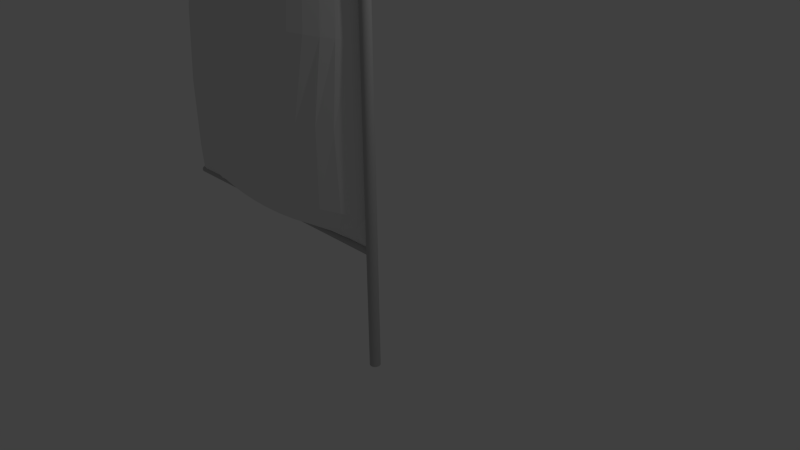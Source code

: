 # Source: curved_starboard_sail.blend  (saved by Blender 2.71.0; exported with 4.5.12 LTS)
import bpy
from mathutils import Matrix  # noqa: F401  (used for matrix-valued properties, if any)

bpy.ops.wm.read_factory_settings(use_empty=True)
scene = bpy.context.scene
scene.name = 'Scene'

# ---- collections
col_collection_1 = bpy.data.collections.new('Collection 1'); scene.collection.children.link(col_collection_1)

# ---- materials (node trees are filled in below, after node groups)
mat_material = bpy.data.materials.new('Material')
mat_material.alpha_threshold = 0.0
mat_material.use_transparent_shadow = False
mat_material.diffuse_color = (0.5, 0.5, 0.5, 1.0)
mat_material.roughness = 0.5
mat_material.line_color = (0.0, 0.0, 0.0, 1.0)
mat_material_004 = bpy.data.materials.new('Material.004')
mat_material_004.alpha_threshold = 0.0
mat_material_004.use_transparent_shadow = False
mat_material_004.diffuse_color = (0.5, 0.5, 0.5, 1.0)
mat_material_004.roughness = 0.5
mat_material_004.line_color = (0.0, 0.0, 0.0, 1.0)

# ---- material node trees

# ---- world
world_world = bpy.data.worlds.new('World'); scene.world = world_world
world_world.color = (0.05088, 0.05088, 0.05088)
world_world.use_sun_shadow = False
world_world.sun_shadow_jitter_overblur = 0.0
world_world.cycles.sampling_method = 'MANUAL'
world_world.cycles.sample_map_resolution = 256

# ---- cameras
cam_camera = bpy.data.cameras.new('Camera')
cam_camera.clip_end = 100.0
cam_camera.lens = 35.0
cam_camera.sensor_width = 32.0
cam_camera.sensor_height = 18.0
cam_camera.ortho_scale = 7.314
cam_camera.dof.focus_distance = 0.0
cam_camera.dof.aperture_fstop = 128.0

# ---- lights
light_lamp = bpy.data.lights.new('Lamp', 'POINT')
light_lamp.transmission_factor = 0.0
light_lamp.cutoff_distance = 30.0
light_lamp.energy = 100.0
light_lamp.shadow_buffer_clip_start = 1.001
light_lamp.shadow_soft_size = 0.1
light_lamp.shadow_maximum_resolution = 0.006
light_lamp.use_absolute_resolution = True
light_lamp.cycles.use_multiple_importance_sampling = False

# ---- meshes
me_plane_001 = bpy.data.meshes.new('Plane.001')
me_plane_001.from_pydata([(-4.0, 0.0, -0.05), (-3.767, 0.0, -0.04395), (-3.891, -0.08081, 0.2945), (-3.722, -0.1147, 0.2615), (-3.456, 0.0, -0.03588), (-3.413, -0.1709, 0.2185), (-3.015, 0.0, -0.02445), (-2.957, -0.2392, 0.1757), (-2.73, 0.0, -0.01706), (-2.68, -0.2715, 0.1583), (-2.47, 0.0, -0.01033), (-2.43, -0.294, 0.1474), (-2.211, 0.0, -0.00361), (-2.171, -0.3102, 0.1408), (-1.952, 0.0, 0.003112), (-1.906, -0.3184, 0.1392), (-1.641, 0.0, 0.01118), (-1.595, -0.3158, 0.1444), (-1.33, 0.0, 0.01925), (-1.284, -0.2975, 0.1581), (-1.07, 0.0, 0.02597), (-1.022, -0.2675, 0.1773), (-0.811, 0.0, 0.03269), (-0.7677, -0.2226, 0.204), (-0.5258, 0.0, 0.04009), (-0.4836, -0.1491, 0.2455), (-0.2666, 0.0, 0.04681), (-0.2546, -0.06618, 0.2906), (-0.111, 0.0, 0.05084), (-0.111, 0.000123, 0.3259), (-3.826, -0.126, 0.4997), (-3.661, -0.1715, 0.501), (-3.347, -0.2482, 0.5019), (-2.88, -0.3404, 0.5025), (-2.631, -0.3784, 0.5025), (-2.322, -0.414, 0.5023), (-2.092, -0.4312, 0.502), (-1.858, -0.4397, 0.5015), (-1.574, -0.4363, 0.5008), (-1.244, -0.4097, 0.4995), (-0.9681, -0.3644, 0.4982), (-0.7024, -0.2953, 0.4965), (-0.411, -0.1808, 0.4941), (-0.2188, -0.07433, 0.4922), (-0.111, 0.0001965, 0.4909), (-3.178, -0.2084, 0.194), (-3.235, 0.0, -0.03017), (-3.11, -0.2985, 0.5023), (-3.456, -0.3383, 1.642), (-3.227, -0.3852, 1.646), (-2.976, -0.43, 1.65), (-2.554, -0.4848, 1.654), (-2.332, -0.5028, 1.655), (-2.057, -0.5136, 1.655), (-1.853, -0.5127, 1.654), (-1.686, -0.5057, 1.652), (-1.432, -0.4831, 1.649), (-1.178, -0.444, 1.643), (-0.9678, -0.397, 1.637), (-0.68, -0.3065, 1.626), (-0.4428, -0.2034, 1.614), (-0.2179, -0.07435, 1.599), (-0.1111, 0.0006876, 1.591), (-2.76, -0.4613, 1.652), (-3.09, -0.4819, 2.749), (-2.874, -0.5147, 2.756), (-2.669, -0.5412, 2.764), (-2.229, -0.5758, 2.778), (-1.992, -0.5803, 2.784), (-1.741, -0.5729, 2.788), (-1.557, -0.5585, 2.79), (-1.408, -0.5407, 2.791), (-1.183, -0.502, 2.791), (-0.9595, -0.4471, 2.789), (-0.7405, -0.3739, 2.784), (-0.529, -0.2805, 2.775), (-0.3607, -0.1857, 2.766), (-0.2015, -0.07418, 2.754), (-0.1111, 0.001204, 2.746), (-2.448, -0.5627, 2.771), (-2.623, -0.5789, 4.125), (-2.507, -0.5803, 4.126), (-2.392, -0.5818, 4.128), (-2.084, -0.5782, 4.132), (-1.845, -0.5657, 4.134), (-1.612, -0.5442, 4.136), (-1.43, -0.52, 4.137), (-1.306, -0.4994, 4.137), (-1.087, -0.4535, 4.137), (-0.8694, -0.3936, 4.136), (-0.6864, -0.3297, 4.134), (-0.5095, -0.253, 4.132), (-0.3413, -0.1625, 4.128), (-0.2097, -0.07564, 4.125), (-0.1111, 0.001817, 4.121), (-2.249, -0.5817, 4.13), (-1.609, -0.5156, 7.002), (-2.25, -0.5952, 5.202), (-2.146, -0.5888, 5.202), (-1.86, -0.572, 5.202), (-1.63, -0.5491, 5.2), (-1.42, -0.5187, 5.197), (-1.221, -0.4801, 5.194), (-1.066, -0.4428, 5.192), (-0.8818, -0.3888, 5.188), (-0.6966, -0.3222, 5.184), (-0.565, -0.2662, 5.181), (-0.4093, -0.1889, 5.176), (-0.2825, -0.1154, 5.172), (-0.208, -0.06716, 5.17), (-0.1112, 0.002286, 5.166), (-2.019, -0.5825, 5.202), (-1.965, -0.5752, 6.008), (-1.709, -0.563, 6.011), (-1.5, -0.5445, 6.012), (-1.273, -0.5097, 6.013), (-1.087, -0.4678, 6.012), (-0.9333, -0.4236, 6.011), (-0.7514, -0.3586, 6.008), (-0.588, -0.2875, 6.005), (-0.4695, -0.2277, 6.003), (-0.3503, -0.1597, 5.999), (-0.2546, -0.09916, 5.996), (-0.2067, -0.06672, 5.995), (-0.1112, 0.002658, 5.991), (-1.849, -0.5696, 6.009), (-1.395, -0.4843, 7.005), (-1.266, -0.4627, 7.005), (-1.071, -0.4237, 7.005), (-0.9135, -0.3856, 7.005), (-0.7702, -0.3443, 7.003), (-0.627, -0.2954, 7.001), (-0.5046, -0.2457, 6.999), (-0.4035, -0.1976, 6.996), (-0.3075, -0.1442, 6.992), (-0.2324, -0.09533, 6.989), (-0.1898, -0.06405, 6.987), (-0.1112, 0.003104, 6.981), (-1.514, -0.5021, 7.004), (-1.341, -0.4485, 7.742), (-1.177, -0.416, 7.747), (-1.069, -0.3951, 7.75), (-0.9206, -0.3637, 7.755), (-0.7764, -0.3284, 7.759), (-0.6587, -0.2947, 7.762), (-0.5278, -0.2503, 7.763), (-0.4296, -0.2105, 7.764), (-0.337, -0.1656, 7.763), (-0.2633, -0.1227, 7.761), (-0.2179, -0.09185, 7.759), (-0.1758, -0.05899, 7.757), (-0.1112, 0.003451, 7.751), (-1.269, -0.4335, 7.744), (-0.6893, -0.2349, 9.366), (-0.9399, -0.3365, 8.552), (-0.8624, -0.3247, 8.552), (-0.769, -0.3098, 8.552), (-0.66, -0.2887, 8.55), (-0.5679, -0.2657, 8.548), (-0.4751, -0.2358, 8.546), (-0.3932, -0.2021, 8.542), (-0.3131, -0.1605, 8.538), (-0.2453, -0.1168, 8.534), (-0.1987, -0.0809, 8.53), (-0.1539, -0.04079, 8.526), (-0.1112, 0.003798, 8.522), (-1.044, -0.356, 8.551), (-0.6081, -0.2196, 9.367), (-0.5537, -0.2096, 9.368), (-0.513, -0.2017, 9.369), (-0.4658, -0.1915, 9.369), (-0.4126, -0.1781, 9.369), (-0.3605, -0.1618, 9.368), (-0.2972, -0.1366, 9.366), (-0.2367, -0.1044, 9.362), (-0.1963, -0.07691, 9.359), (-0.1471, -0.03469, 9.353), (-0.1113, 0.00417, 9.347), (-0.7428, -0.2465, 9.365), (-0.1113, 0.004939, 11.05), (-0.1113, 0.004939, 11.05), (-0.1113, 0.004939, 11.05), (-0.1113, 0.004939, 11.05), (-0.1113, 0.004939, 11.05), (-0.1113, 0.004939, 11.05), (-0.1113, 0.004939, 11.05), (-0.1113, 0.004939, 11.05), (-0.1113, 0.004939, 11.05), (-0.1113, 0.004939, 11.05), (-0.1113, 0.004939, 11.05), (-0.1113, 0.004939, 11.05), (-0.1113, 0.004939, 11.05)], [], [(0, 1, 3, 2), (3, 1, 4, 5), (45, 46, 6, 7), (7, 6, 8, 9), (9, 8, 10, 11), (11, 10, 12, 13), (13, 12, 14, 15), (15, 14, 16, 17), (17, 16, 18, 19), (19, 18, 20, 21), (21, 20, 22, 23), (23, 22, 24, 25), (25, 24, 26, 27), (27, 26, 28, 29), (27, 29, 44, 43), (25, 27, 43, 42), (23, 25, 42, 41), (21, 23, 41, 40), (19, 21, 40, 39), (17, 19, 39, 38), (15, 17, 38, 37), (13, 15, 37, 36), (11, 13, 36, 35), (9, 11, 35, 34), (7, 9, 34, 33), (45, 7, 33, 47), (3, 5, 32, 31), (2, 3, 31, 30), (5, 4, 46, 45), (5, 45, 47, 32), (47, 33, 51, 63), (43, 44, 62, 61), (42, 43, 61, 60), (41, 42, 60, 59), (40, 41, 59, 58), (39, 40, 58, 57), (38, 39, 57, 56), (37, 38, 56, 55), (36, 37, 55, 54), (35, 36, 54, 53), (34, 35, 53, 52), (33, 34, 52, 51), (32, 47, 63, 50), (31, 32, 50, 49), (30, 31, 49, 48), (63, 51, 67, 79), (61, 62, 78, 77), (60, 61, 77, 76), (59, 60, 76, 75), (58, 59, 75, 74), (57, 58, 74, 73), (56, 57, 73, 72), (55, 56, 72, 71), (54, 55, 71, 70), (53, 54, 70, 69), (52, 53, 69, 68), (51, 52, 68, 67), (50, 63, 79, 66), (49, 50, 66, 65), (48, 49, 65, 64), (79, 67, 83, 95), (77, 78, 94, 93), (76, 77, 93, 92), (75, 76, 92, 91), (74, 75, 91, 90), (73, 74, 90, 89), (72, 73, 89, 88), (71, 72, 88, 87), (70, 71, 87, 86), (69, 70, 86, 85), (68, 69, 85, 84), (67, 68, 84, 83), (66, 79, 95, 82), (65, 66, 82, 81), (64, 65, 81, 80), (95, 83, 99, 111), (93, 94, 110, 109), (92, 93, 109, 108), (91, 92, 108, 107), (90, 91, 107, 106), (89, 90, 106, 105), (88, 89, 105, 104), (87, 88, 104, 103), (86, 87, 103, 102), (85, 86, 102, 101), (84, 85, 101, 100), (83, 84, 100, 99), (82, 95, 111, 98), (81, 82, 98, 97), (80, 81, 97), (111, 99, 113, 125), (109, 110, 124, 123), (108, 109, 123, 122), (107, 108, 122, 121), (106, 107, 121, 120), (105, 106, 120, 119), (104, 105, 119, 118), (103, 104, 118, 117), (102, 103, 117, 116), (101, 102, 116, 115), (100, 101, 115, 114), (99, 100, 114, 113), (98, 111, 125, 112), (97, 98, 112), (125, 113, 126, 138), (123, 124, 137, 136), (122, 123, 136, 135), (121, 122, 135, 134), (120, 121, 134, 133), (119, 120, 133, 132), (118, 119, 132, 131), (117, 118, 131, 130), (116, 117, 130, 129), (115, 116, 129, 128), (114, 115, 128, 127), (113, 114, 127, 126), (112, 125, 138, 96), (138, 126, 140, 152), (136, 137, 151, 150), (135, 136, 150, 149), (134, 135, 149, 148), (133, 134, 148, 147), (132, 133, 147, 146), (131, 132, 146, 145), (130, 131, 145, 144), (129, 130, 144, 143), (128, 129, 143, 142), (127, 128, 142, 141), (126, 127, 141, 140), (96, 138, 152, 139), (152, 140, 154, 166), (150, 151, 165, 164), (149, 150, 164, 163), (148, 149, 163, 162), (147, 148, 162, 161), (146, 147, 161, 160), (145, 146, 160, 159), (144, 145, 159, 158), (143, 144, 158, 157), (142, 143, 157, 156), (141, 142, 156, 155), (140, 141, 155, 154), (139, 152, 166), (166, 154, 153, 178), (164, 165, 177, 176), (163, 164, 176, 175), (162, 163, 175, 174), (161, 162, 174, 173), (160, 161, 173, 172), (159, 160, 172, 171), (158, 159, 171, 170), (157, 158, 170, 169), (156, 157, 169, 168), (155, 156, 168, 167), (154, 155, 167, 153), (178, 153, 179, 191), (176, 177, 190, 189), (175, 176, 189, 188), (174, 175, 188, 187), (173, 174, 187, 186), (172, 173, 186, 185), (171, 172, 185, 184), (170, 171, 184, 183), (169, 170, 183, 182), (168, 169, 182, 181), (167, 168, 181, 180), (153, 167, 180, 179)])
me_plane_001.use_remesh_preserve_volume = False
me_plane_001.use_remesh_preserve_attributes = False
me_plane_001.use_mirror_vertex_groups = False
me_plane_001.update()
me_mesh_002 = bpy.data.meshes.new('Mesh.002')
me_mesh_002.from_pydata([(0.003265, 0.1822, 0.57), (0.009905, 0.1837, 0.5701), (0.01656, 0.1852, 0.5702), (0.02322, 0.1867, 0.5703), (0.0299, 0.1881, 0.5705), (0.03659, 0.1896, 0.5706), (0.0433, 0.191, 0.5707), (0.05001, 0.1923, 0.5708), (0.05673, 0.1937, 0.571), (0.06346, 0.1951, 0.5711), (0.07021, 0.1964, 0.5712), (0.07696, 0.1977, 0.5713), (0.08371, 0.199, 0.5715), (0.09048, 0.2003, 0.5716), (0.09725, 0.2015, 0.5717), (0.104, 0.2028, 0.5719), (0.1108, 0.2041, 0.572), (0.1176, 0.2053, 0.5721), (0.1244, 0.2065, 0.5722), (0.1312, 0.2078, 0.5724), (0.138, 0.209, 0.5725), (0.1448, 0.2103, 0.5726), (0.1516, 0.2115, 0.5727), (0.1584, 0.2127, 0.5728), (0.1652, 0.214, 0.5729), (0.172, 0.2152, 0.5731), (0.1788, 0.2165, 0.5732), (0.1856, 0.2177, 0.5733), (0.1924, 0.219, 0.5734), (0.1991, 0.2203, 0.5734), (0.2059, 0.2216, 0.5735), (0.2127, 0.2229, 0.5736), (0.2195, 0.2242, 0.5737), (0.2263, 0.2255, 0.5738), (0.233, 0.2269, 0.5738), (0.2398, 0.2283, 0.5739), (0.2465, 0.2297, 0.5739), (0.2533, 0.2311, 0.574), (0.26, 0.2326, 0.574), (0.2668, 0.234, 0.574), (0.2735, 0.2355, 0.5741), (0.2802, 0.2371, 0.5741), (0.2869, 0.2386, 0.5741), (0.2936, 0.2402, 0.5741), (0.3002, 0.2419, 0.5741), (0.3069, 0.2435, 0.5741), (0.3135, 0.2452, 0.574), (0.3202, 0.247, 0.574), (0.3268, 0.2487, 0.574), (0.3334, 0.2506, 0.5739), (0.34, 0.2524, 0.5738), (0.3465, 0.2543, 0.5738), (0.3531, 0.2563, 0.5737), (0.3596, 0.2583, 0.5736), (0.3661, 0.2603, 0.5735), (0.3726, 0.2624, 0.5733), (0.3791, 0.2646, 0.5732), (0.3855, 0.2668, 0.5731), (0.392, 0.269, 0.5729), (0.3984, 0.2713, 0.5727), (0.4048, 0.2737, 0.5726), (0.4111, 0.2761, 0.5724), (0.4175, 0.2786, 0.5722), (0.4238, 0.2812, 0.5719), (0.4301, 0.2838, 0.5717), (0.4364, 0.2865, 0.5715), (0.4426, 0.2892, 0.5712), (0.4488, 0.292, 0.5709), (0.455, 0.2949, 0.5706), (0.4612, 0.2979, 0.5703), (0.4673, 0.3009, 0.57), (0.4734, 0.304, 0.5696), (0.4795, 0.3072, 0.5693), (0.4855, 0.3104, 0.5689), (0.4915, 0.3137, 0.5685), (0.4975, 0.3172, 0.5681), (0.5034, 0.3206, 0.5677), (0.5093, 0.3242, 0.5672), (0.5152, 0.3279, 0.5668), (0.5211, 0.3316, 0.5663), (0.5269, 0.3355, 0.5658), (0.5326, 0.3394, 0.5653), (0.5384, 0.3434, 0.5648), (0.5441, 0.3475, 0.5642), (0.5497, 0.3517, 0.5636), (0.5554, 0.356, 0.563), (0.561, 0.3604, 0.5624), (0.5665, 0.3649, 0.5618), (0.572, 0.3695, 0.5612), (0.5775, 0.3741, 0.5605), (0.5829, 0.3789, 0.5598), (0.5883, 0.3838, 0.5591), (0.5936, 0.3888, 0.5583), (0.5989, 0.3939, 0.5576), (0.6042, 0.3991, 0.5568), (0.6094, 0.4045, 0.556), (0.6146, 0.4099, 0.5552), (0.6197, 0.4154, 0.5543), (0.6248, 0.4211, 0.5534), (0.6298, 0.4269, 0.5526), (0.6348, 0.4328, 0.5516)], [(0, 1), (1, 2), (2, 3), (3, 4), (4, 5), (5, 6), (6, 7), (7, 8), (8, 9), (9, 10), (10, 11), (11, 12), (12, 13), (13, 14), (14, 15), (15, 16), (16, 17), (17, 18), (18, 19), (19, 20), (20, 21), (21, 22), (22, 23), (23, 24), (24, 25), (25, 26), (26, 27), (27, 28), (28, 29), (29, 30), (30, 31), (31, 32), (32, 33), (33, 34), (34, 35), (35, 36), (36, 37), (37, 38), (38, 39), (39, 40), (40, 41), (41, 42), (42, 43), (43, 44), (44, 45), (45, 46), (46, 47), (47, 48), (48, 49), (49, 50), (50, 51), (51, 52), (52, 53), (53, 54), (54, 55), (55, 56), (56, 57), (57, 58), (58, 59), (59, 60), (60, 61), (61, 62), (62, 63), (63, 64), (64, 65), (65, 66), (66, 67), (67, 68), (68, 69), (69, 70), (70, 71), (71, 72), (72, 73), (73, 74), (74, 75), (75, 76), (76, 77), (77, 78), (78, 79), (79, 80), (80, 81), (81, 82), (82, 83), (83, 84), (84, 85), (85, 86), (86, 87), (87, 88), (88, 89), (89, 90), (90, 91), (91, 92), (92, 93), (93, 94), (94, 95), (95, 96), (96, 97), (97, 98), (98, 99), (99, 100)], [])
me_mesh_002.use_remesh_preserve_volume = False
me_mesh_002.use_remesh_preserve_attributes = False
me_mesh_002.use_mirror_vertex_groups = False
me_mesh_002.update()
me_mesh_003 = bpy.data.meshes.new('Mesh.003')
me_mesh_003.from_pydata([(0.0375, -0.1587, 0.2986), (0.0442, -0.1572, 0.2987), (0.05102, -0.1557, 0.2988), (0.05796, -0.1542, 0.2989), (0.06503, -0.1528, 0.299), (0.07222, -0.1513, 0.2991), (0.07952, -0.1499, 0.2992), (0.08694, -0.1486, 0.2993), (0.09447, -0.1472, 0.2994), (0.1021, -0.1459, 0.2994), (0.1099, -0.1445, 0.2995), (0.1177, -0.1432, 0.2996), (0.1257, -0.1419, 0.2996), (0.1337, -0.1406, 0.2997), (0.1419, -0.1393, 0.2998), (0.1502, -0.138, 0.2998), (0.1585, -0.1367, 0.2998), (0.167, -0.1354, 0.2999), (0.1755, -0.1341, 0.2999), (0.1841, -0.1328, 0.2999), (0.1928, -0.1315, 0.3), (0.2016, -0.1302, 0.3), (0.2105, -0.1288, 0.3), (0.2195, -0.1275, 0.3), (0.2285, -0.1261, 0.3), (0.2376, -0.1247, 0.3), (0.2468, -0.1233, 0.3), (0.256, -0.1218, 0.2999), (0.2653, -0.1204, 0.2999), (0.2747, -0.1189, 0.2999), (0.2842, -0.1173, 0.2998), (0.2937, -0.1158, 0.2997), (0.3032, -0.1142, 0.2997), (0.3129, -0.1125, 0.2996), (0.3226, -0.1109, 0.2995), (0.3323, -0.1092, 0.2994), (0.3421, -0.1074, 0.2994), (0.3519, -0.1056, 0.2992), (0.3618, -0.1037, 0.2991), (0.3717, -0.1018, 0.299), (0.3817, -0.09985, 0.2989), (0.3917, -0.09783, 0.2987), (0.4017, -0.09575, 0.2986), (0.4118, -0.09362, 0.2984), (0.4219, -0.09141, 0.2983), (0.432, -0.08915, 0.2981), (0.4422, -0.08682, 0.2979), (0.4523, -0.08441, 0.2977), (0.4626, -0.08194, 0.2975), (0.4728, -0.07939, 0.2973), (0.483, -0.07677, 0.2971), (0.4933, -0.07407, 0.2968), (0.5036, -0.07128, 0.2966), (0.5139, -0.06842, 0.2963), (0.5242, -0.06547, 0.2961), (0.5345, -0.06243, 0.2958), (0.5448, -0.0593, 0.2955), (0.5551, -0.05608, 0.2952), (0.5655, -0.05277, 0.2949), (0.5758, -0.04936, 0.2945), (0.5861, -0.04585, 0.2942), (0.5964, -0.04224, 0.2939), (0.6067, -0.03853, 0.2935), (0.617, -0.03471, 0.2931), (0.6273, -0.03079, 0.2927), (0.6376, -0.02676, 0.2923), (0.6478, -0.02261, 0.2919), (0.6581, -0.01835, 0.2915), (0.6683, -0.01397, 0.2911), (0.6785, -0.009475, 0.2906), (0.6886, -0.004858, 0.2902), (0.6988, -0.0001175, 0.2897), (0.7089, 0.004748, 0.2892), (0.7189, 0.009742, 0.2887), (0.729, 0.01486, 0.2882), (0.739, 0.02012, 0.2876), (0.749, 0.02551, 0.2871), (0.7589, 0.03104, 0.2865), (0.7688, 0.0367, 0.286), (0.7786, 0.04251, 0.2854), (0.7884, 0.04846, 0.2848), (0.7981, 0.05456, 0.2842), (0.8078, 0.0608, 0.2835), (0.8174, 0.06719, 0.2829), (0.827, 0.07374, 0.2822), (0.8365, 0.08044, 0.2816), (0.846, 0.0873, 0.2809), (0.8553, 0.09432, 0.2802), (0.8647, 0.1015, 0.2794), (0.8739, 0.1088, 0.2787), (0.8831, 0.1163, 0.2779), (0.8922, 0.124, 0.2772), (0.9012, 0.1319, 0.2764), (0.9102, 0.1399, 0.2756), (0.9191, 0.1481, 0.2748), (0.9279, 0.1565, 0.2739), (0.9366, 0.165, 0.2731), (0.9452, 0.1737, 0.2722), (0.9538, 0.1826, 0.2713), (0.9622, 0.1917, 0.2704), (0.9706, 0.201, 0.2695)], [(0, 1), (1, 2), (2, 3), (3, 4), (4, 5), (5, 6), (6, 7), (7, 8), (8, 9), (9, 10), (10, 11), (11, 12), (12, 13), (13, 14), (14, 15), (15, 16), (16, 17), (17, 18), (18, 19), (19, 20), (20, 21), (21, 22), (22, 23), (23, 24), (24, 25), (25, 26), (26, 27), (27, 28), (28, 29), (29, 30), (30, 31), (31, 32), (32, 33), (33, 34), (34, 35), (35, 36), (36, 37), (37, 38), (38, 39), (39, 40), (40, 41), (41, 42), (42, 43), (43, 44), (44, 45), (45, 46), (46, 47), (47, 48), (48, 49), (49, 50), (50, 51), (51, 52), (52, 53), (53, 54), (54, 55), (55, 56), (56, 57), (57, 58), (58, 59), (59, 60), (60, 61), (61, 62), (62, 63), (63, 64), (64, 65), (65, 66), (66, 67), (67, 68), (68, 69), (69, 70), (70, 71), (71, 72), (72, 73), (73, 74), (74, 75), (75, 76), (76, 77), (77, 78), (78, 79), (79, 80), (80, 81), (81, 82), (82, 83), (83, 84), (84, 85), (85, 86), (86, 87), (87, 88), (88, 89), (89, 90), (90, 91), (91, 92), (92, 93), (93, 94), (94, 95), (95, 96), (96, 97), (97, 98), (98, 99), (99, 100)], [])
me_mesh_003.use_remesh_preserve_volume = False
me_mesh_003.use_remesh_preserve_attributes = False
me_mesh_003.use_mirror_vertex_groups = False
me_mesh_003.update()
me_mesh_004 = bpy.data.meshes.new('Mesh.004')
me_mesh_004.from_pydata([(-0.05152, -0.5122, 0.06842), (-0.04474, -0.5106, 0.06854), (-0.03765, -0.509, 0.06868), (-0.03027, -0.5074, 0.06884), (-0.02261, -0.5058, 0.06902), (-0.01466, -0.5041, 0.06922), (-0.006427, -0.5024, 0.06943), (0.002073, -0.5007, 0.06965), (0.01084, -0.499, 0.0699), (0.01986, -0.4972, 0.07015), (0.02914, -0.4954, 0.07043), (0.03867, -0.4936, 0.07071), (0.04844, -0.4917, 0.07101), (0.05845, -0.4898, 0.07132), (0.06869, -0.4878, 0.07164), (0.07915, -0.4859, 0.07198), (0.08983, -0.4838, 0.07232), (0.1007, -0.4818, 0.07268), (0.1118, -0.4797, 0.07304), (0.1231, -0.4775, 0.07342), (0.1346, -0.4754, 0.0738), (0.1463, -0.4731, 0.07419), (0.1582, -0.4709, 0.07458), (0.1703, -0.4685, 0.07499), (0.1825, -0.4662, 0.0754), (0.1949, -0.4637, 0.07581), (0.2075, -0.4613, 0.07623), (0.2202, -0.4588, 0.07665), (0.233, -0.4562, 0.07708), (0.246, -0.4536, 0.07751), (0.2592, -0.4509, 0.07794), (0.2725, -0.4482, 0.07837), (0.2859, -0.4454, 0.0788), (0.2994, -0.4425, 0.07924), (0.313, -0.4396, 0.07967), (0.3268, -0.4366, 0.08011), (0.3406, -0.4336, 0.08054), (0.3546, -0.4305, 0.08097), (0.3686, -0.4274, 0.0814), (0.3828, -0.4241, 0.08182), (0.397, -0.4209, 0.08224), (0.4113, -0.4175, 0.08266), (0.4256, -0.4141, 0.08307), (0.44, -0.4106, 0.08347), (0.4545, -0.407, 0.08387), (0.4691, -0.4034, 0.08426), (0.4836, -0.3997, 0.08465), (0.4982, -0.3959, 0.08503), (0.5129, -0.3921, 0.0854), (0.5276, -0.3881, 0.08575), (0.5423, -0.3841, 0.0861), (0.557, -0.3801, 0.08644), (0.5717, -0.3759, 0.08677), (0.5864, -0.3716, 0.08709), (0.6012, -0.3673, 0.08739), (0.6159, -0.3629, 0.08768), (0.6306, -0.3584, 0.08796), (0.6453, -0.3538, 0.08822), (0.66, -0.3492, 0.08847), (0.6746, -0.3444, 0.08871), (0.6892, -0.3396, 0.08893), (0.7038, -0.3347, 0.08913), (0.7183, -0.3296, 0.08931), (0.7328, -0.3245, 0.08948), (0.7472, -0.3193, 0.08963), (0.7615, -0.314, 0.08976), (0.7758, -0.3086, 0.08987), (0.79, -0.3031, 0.08996), (0.8041, -0.2975, 0.09003), (0.8181, -0.2918, 0.09008), (0.832, -0.2861, 0.0901), (0.8459, -0.2802, 0.09011), (0.8596, -0.2742, 0.09009), (0.8732, -0.2681, 0.09004), (0.8867, -0.2619, 0.08998), (0.9001, -0.2556, 0.08989), (0.9134, -0.2492, 0.08977), (0.9265, -0.2426, 0.08963), (0.9395, -0.236, 0.08945), (0.9523, -0.2293, 0.08926), (0.965, -0.2224, 0.08903), (0.9775, -0.2155, 0.08878), (0.9899, -0.2084, 0.0885), (1.002, -0.2012, 0.08818), (1.014, -0.1939, 0.08784), (1.026, -0.1864, 0.08747), (1.038, -0.1789, 0.08706), (1.049, -0.1712, 0.08662), (1.06, -0.1635, 0.08615), (1.071, -0.1556, 0.08565), (1.082, -0.1475, 0.08511), (1.093, -0.1394, 0.08454), (1.103, -0.1311, 0.08393), (1.114, -0.1227, 0.08329), (1.123, -0.1142, 0.08261), (1.133, -0.1055, 0.08189), (1.143, -0.09672, 0.08114), (1.152, -0.0878, 0.08035), (1.161, -0.07875, 0.07952), (1.17, -0.06957, 0.07865), (1.178, -0.06025, 0.07774)], [(0, 1), (1, 2), (2, 3), (3, 4), (4, 5), (5, 6), (6, 7), (7, 8), (8, 9), (9, 10), (10, 11), (11, 12), (12, 13), (13, 14), (14, 15), (15, 16), (16, 17), (17, 18), (18, 19), (19, 20), (20, 21), (21, 22), (22, 23), (23, 24), (24, 25), (25, 26), (26, 27), (27, 28), (28, 29), (29, 30), (30, 31), (31, 32), (32, 33), (33, 34), (34, 35), (35, 36), (36, 37), (37, 38), (38, 39), (39, 40), (40, 41), (41, 42), (42, 43), (43, 44), (44, 45), (45, 46), (46, 47), (47, 48), (48, 49), (49, 50), (50, 51), (51, 52), (52, 53), (53, 54), (54, 55), (55, 56), (56, 57), (57, 58), (58, 59), (59, 60), (60, 61), (61, 62), (62, 63), (63, 64), (64, 65), (65, 66), (66, 67), (67, 68), (68, 69), (69, 70), (70, 71), (71, 72), (72, 73), (73, 74), (74, 75), (75, 76), (76, 77), (77, 78), (78, 79), (79, 80), (80, 81), (81, 82), (82, 83), (83, 84), (84, 85), (85, 86), (86, 87), (87, 88), (88, 89), (89, 90), (90, 91), (91, 92), (92, 93), (93, 94), (94, 95), (95, 96), (96, 97), (97, 98), (98, 99), (99, 100)], [])
me_mesh_004.use_remesh_preserve_volume = False
me_mesh_004.use_remesh_preserve_attributes = False
me_mesh_004.use_mirror_vertex_groups = False
me_mesh_004.update()
me_mesh_005 = bpy.data.meshes.new('Mesh.005')
me_mesh_005.from_pydata([(-0.05546, -0.826, -0.07104), (-0.04864, -0.825, -0.07092), (-0.04143, -0.8239, -0.07081), (-0.03385, -0.8228, -0.07069), (-0.02591, -0.8217, -0.07058), (-0.0176, -0.8205, -0.07046), (-0.008938, -0.8193, -0.07035), (7.052e-05, -0.818, -0.07023), (0.00942, -0.8167, -0.07011), (0.0191, -0.8154, -0.06999), (0.02911, -0.814, -0.06988), (0.03945, -0.8125, -0.06976), (0.05009, -0.811, -0.06965), (0.06105, -0.8094, -0.06953), (0.07231, -0.8078, -0.06942), (0.08386, -0.8061, -0.06931), (0.09569, -0.8044, -0.06921), (0.1078, -0.8026, -0.0691), (0.1202, -0.8007, -0.069), (0.1329, -0.7988, -0.0689), (0.1458, -0.7968, -0.0688), (0.159, -0.7947, -0.0687), (0.1724, -0.7926, -0.06861), (0.1861, -0.7904, -0.06853), (0.2, -0.7882, -0.06844), (0.2141, -0.7859, -0.06836), (0.2285, -0.7835, -0.06829), (0.243, -0.781, -0.06822), (0.2578, -0.7785, -0.06815), (0.2728, -0.7758, -0.06809), (0.288, -0.7731, -0.06804), (0.3034, -0.7704, -0.06799), (0.3189, -0.7675, -0.06795), (0.3346, -0.7646, -0.06791), (0.3505, -0.7615, -0.06788), (0.3666, -0.7584, -0.06785), (0.3828, -0.7552, -0.06784), (0.3992, -0.7519, -0.06783), (0.4157, -0.7486, -0.06782), (0.4323, -0.7451, -0.06783), (0.4491, -0.7416, -0.06784), (0.466, -0.7379, -0.06786), (0.483, -0.7342, -0.06789), (0.5001, -0.7303, -0.06793), (0.5173, -0.7264, -0.06797), (0.5346, -0.7224, -0.06803), (0.552, -0.7182, -0.06809), (0.5695, -0.714, -0.06816), (0.5871, -0.7097, -0.06825), (0.6047, -0.7052, -0.06834), (0.6224, -0.7007, -0.06844), (0.6402, -0.696, -0.06856), (0.658, -0.6912, -0.06868), (0.6759, -0.6864, -0.06882), (0.6938, -0.6814, -0.06896), (0.7117, -0.6763, -0.06912), (0.7296, -0.6711, -0.06929), (0.7476, -0.6657, -0.06947), (0.7656, -0.6603, -0.06966), (0.7835, -0.6547, -0.06987), (0.8015, -0.6491, -0.07009), (0.8195, -0.6433, -0.07032), (0.8374, -0.6373, -0.07056), (0.8554, -0.6313, -0.07082), (0.8732, -0.6251, -0.07109), (0.8911, -0.6188, -0.07138), (0.9089, -0.6124, -0.07168), (0.9267, -0.6058, -0.07199), (0.9444, -0.5991, -0.07232), (0.9621, -0.5923, -0.07266), (0.9797, -0.5853, -0.07302), (0.9972, -0.5782, -0.07339), (1.015, -0.571, -0.07378), (1.032, -0.5636, -0.07418), (1.049, -0.5561, -0.0746), (1.066, -0.5485, -0.07504), (1.083, -0.5407, -0.07549), (1.1, -0.5327, -0.07596), (1.117, -0.5247, -0.07644), (1.134, -0.5164, -0.07695), (1.15, -0.5081, -0.07747), (1.167, -0.4995, -0.078), (1.183, -0.4909, -0.07856), (1.199, -0.482, -0.07913), (1.215, -0.4731, -0.07973), (1.231, -0.4639, -0.08034), (1.246, -0.4546, -0.08097), (1.262, -0.4452, -0.08162), (1.277, -0.4356, -0.08228), (1.292, -0.4258, -0.08297), (1.307, -0.4159, -0.08368), (1.321, -0.4058, -0.08441), (1.336, -0.3955, -0.08516), (1.35, -0.3851, -0.08592), (1.364, -0.3745, -0.08671), (1.378, -0.3637, -0.08752), (1.391, -0.3528, -0.08836), (1.404, -0.3417, -0.08921), (1.417, -0.3304, -0.09008), (1.43, -0.319, -0.09098), (1.443, -0.3073, -0.0919)], [(0, 1), (1, 2), (2, 3), (3, 4), (4, 5), (5, 6), (6, 7), (7, 8), (8, 9), (9, 10), (10, 11), (11, 12), (12, 13), (13, 14), (14, 15), (15, 16), (16, 17), (17, 18), (18, 19), (19, 20), (20, 21), (21, 22), (22, 23), (23, 24), (24, 25), (25, 26), (26, 27), (27, 28), (28, 29), (29, 30), (30, 31), (31, 32), (32, 33), (33, 34), (34, 35), (35, 36), (36, 37), (37, 38), (38, 39), (39, 40), (40, 41), (41, 42), (42, 43), (43, 44), (44, 45), (45, 46), (46, 47), (47, 48), (48, 49), (49, 50), (50, 51), (51, 52), (52, 53), (53, 54), (54, 55), (55, 56), (56, 57), (57, 58), (58, 59), (59, 60), (60, 61), (61, 62), (62, 63), (63, 64), (64, 65), (65, 66), (66, 67), (67, 68), (68, 69), (69, 70), (70, 71), (71, 72), (72, 73), (73, 74), (74, 75), (75, 76), (76, 77), (77, 78), (78, 79), (79, 80), (80, 81), (81, 82), (82, 83), (83, 84), (84, 85), (85, 86), (86, 87), (87, 88), (88, 89), (89, 90), (90, 91), (91, 92), (92, 93), (93, 94), (94, 95), (95, 96), (96, 97), (97, 98), (98, 99), (99, 100)], [])
me_mesh_005.use_remesh_preserve_volume = False
me_mesh_005.use_remesh_preserve_attributes = False
me_mesh_005.use_mirror_vertex_groups = False
me_mesh_005.update()
me_mesh_006 = bpy.data.meshes.new('Mesh.006')
me_mesh_006.from_pydata([(-0.1932, -1.181, -0.1421), (-0.1864, -1.18, -0.142), (-0.1792, -1.18, -0.1419), (-0.1717, -1.179, -0.1417), (-0.1638, -1.179, -0.1416), (-0.1555, -1.178, -0.1415), (-0.1469, -1.178, -0.1414), (-0.1379, -1.178, -0.1412), (-0.1286, -1.177, -0.1411), (-0.119, -1.177, -0.141), (-0.109, -1.176, -0.1408), (-0.09874, -1.176, -0.1407), (-0.08811, -1.176, -0.1405), (-0.07716, -1.175, -0.1404), (-0.06589, -1.175, -0.1403), (-0.05431, -1.174, -0.1401), (-0.04241, -1.174, -0.14), (-0.03021, -1.173, -0.1398), (-0.0177, -1.173, -0.1397), (-0.004898, -1.172, -0.1395), (0.008202, -1.172, -0.1394), (0.02159, -1.171, -0.1393), (0.03527, -1.17, -0.1391), (0.04923, -1.169, -0.139), (0.06347, -1.169, -0.1389), (0.07799, -1.168, -0.1387), (0.09277, -1.167, -0.1386), (0.1078, -1.166, -0.1385), (0.1231, -1.164, -0.1384), (0.1387, -1.163, -0.1383), (0.1545, -1.162, -0.1381), (0.1706, -1.161, -0.138), (0.187, -1.159, -0.1379), (0.2035, -1.157, -0.1378), (0.2204, -1.156, -0.1378), (0.2374, -1.154, -0.1377), (0.2547, -1.152, -0.1376), (0.2722, -1.15, -0.1375), (0.2899, -1.148, -0.1375), (0.3079, -1.146, -0.1374), (0.326, -1.143, -0.1373), (0.3444, -1.141, -0.1373), (0.363, -1.138, -0.1373), (0.3818, -1.135, -0.1372), (0.4008, -1.132, -0.1372), (0.42, -1.129, -0.1372), (0.4393, -1.126, -0.1372), (0.4589, -1.123, -0.1372), (0.4787, -1.119, -0.1372), (0.4986, -1.115, -0.1373), (0.5187, -1.111, -0.1373), (0.539, -1.107, -0.1373), (0.5594, -1.103, -0.1374), (0.58, -1.099, -0.1375), (0.6008, -1.094, -0.1376), (0.6217, -1.089, -0.1376), (0.6428, -1.084, -0.1377), (0.664, -1.079, -0.1379), (0.6854, -1.073, -0.138), (0.7069, -1.068, -0.1381), (0.7286, -1.062, -0.1383), (0.7504, -1.056, -0.1385), (0.7723, -1.049, -0.1386), (0.7943, -1.043, -0.1388), (0.8165, -1.036, -0.139), (0.8387, -1.029, -0.1393), (0.8611, -1.022, -0.1395), (0.8836, -1.014, -0.1398), (0.9062, -1.007, -0.14), (0.9289, -0.9987, -0.1403), (0.9517, -0.9905, -0.1406), (0.9746, -0.982, -0.1409), (0.9976, -0.9732, -0.1413), (1.021, -0.9642, -0.1416), (1.044, -0.9549, -0.142), (1.067, -0.9453, -0.1424), (1.09, -0.9354, -0.1428), (1.114, -0.9253, -0.1432), (1.137, -0.9148, -0.1436), (1.161, -0.9041, -0.1441), (1.184, -0.8931, -0.1446), (1.208, -0.8817, -0.1451), (1.231, -0.8701, -0.1456), (1.255, -0.8581, -0.1461), (1.279, -0.8458, -0.1467), (1.303, -0.8332, -0.1473), (1.326, -0.8203, -0.1478), (1.35, -0.8071, -0.1485), (1.374, -0.7935, -0.1491), (1.398, -0.7796, -0.1498), (1.422, -0.7653, -0.1504), (1.446, -0.7507, -0.1512), (1.47, -0.7357, -0.1519), (1.494, -0.7204, -0.1526), (1.518, -0.7047, -0.1534), (1.541, -0.6887, -0.1542), (1.565, -0.6723, -0.155), (1.589, -0.6555, -0.1559), (1.613, -0.6384, -0.1567), (1.637, -0.6208, -0.1576), (1.661, -0.6029, -0.1585)], [(0, 1), (1, 2), (2, 3), (3, 4), (4, 5), (5, 6), (6, 7), (7, 8), (8, 9), (9, 10), (10, 11), (11, 12), (12, 13), (13, 14), (14, 15), (15, 16), (16, 17), (17, 18), (18, 19), (19, 20), (20, 21), (21, 22), (22, 23), (23, 24), (24, 25), (25, 26), (26, 27), (27, 28), (28, 29), (29, 30), (30, 31), (31, 32), (32, 33), (33, 34), (34, 35), (35, 36), (36, 37), (37, 38), (38, 39), (39, 40), (40, 41), (41, 42), (42, 43), (43, 44), (44, 45), (45, 46), (46, 47), (47, 48), (48, 49), (49, 50), (50, 51), (51, 52), (52, 53), (53, 54), (54, 55), (55, 56), (56, 57), (57, 58), (58, 59), (59, 60), (60, 61), (61, 62), (62, 63), (63, 64), (64, 65), (65, 66), (66, 67), (67, 68), (68, 69), (69, 70), (70, 71), (71, 72), (72, 73), (73, 74), (74, 75), (75, 76), (76, 77), (77, 78), (78, 79), (79, 80), (80, 81), (81, 82), (82, 83), (83, 84), (84, 85), (85, 86), (86, 87), (87, 88), (88, 89), (89, 90), (90, 91), (91, 92), (92, 93), (93, 94), (94, 95), (95, 96), (96, 97), (97, 98), (98, 99), (99, 100)], [])
me_mesh_006.use_remesh_preserve_volume = False
me_mesh_006.use_remesh_preserve_attributes = False
me_mesh_006.use_mirror_vertex_groups = False
me_mesh_006.update()
me_mesh_007 = bpy.data.meshes.new('Mesh.007')
me_mesh_007.from_pydata([(0.09214, -1.927, -0.1308), (0.09905, -1.926, -0.1307), (0.1065, -1.926, -0.1306), (0.1144, -1.925, -0.1305), (0.1229, -1.924, -0.1304), (0.1319, -1.924, -0.1303), (0.1414, -1.923, -0.1303), (0.1514, -1.923, -0.1302), (0.1619, -1.922, -0.1302), (0.1728, -1.922, -0.1301), (0.1843, -1.921, -0.1301), (0.1962, -1.921, -0.13), (0.2086, -1.92, -0.13), (0.2214, -1.919, -0.13), (0.2346, -1.919, -0.13), (0.2483, -1.918, -0.13), (0.2625, -1.917, -0.13), (0.277, -1.917, -0.13), (0.292, -1.916, -0.13), (0.3074, -1.915, -0.13), (0.3231, -1.914, -0.1301), (0.3393, -1.913, -0.1301), (0.3559, -1.912, -0.1302), (0.3728, -1.911, -0.1303), (0.3901, -1.91, -0.1303), (0.4078, -1.909, -0.1304), (0.4258, -1.908, -0.1305), (0.4442, -1.907, -0.1306), (0.4629, -1.905, -0.1307), (0.482, -1.904, -0.1308), (0.5013, -1.902, -0.131), (0.521, -1.901, -0.1311), (0.5411, -1.899, -0.1312), (0.5614, -1.897, -0.1314), (0.582, -1.895, -0.1316), (0.6029, -1.893, -0.1317), (0.6241, -1.891, -0.1319), (0.6455, -1.889, -0.1321), (0.6673, -1.886, -0.1323), (0.6893, -1.884, -0.1325), (0.7115, -1.881, -0.1327), (0.734, -1.878, -0.133), (0.7567, -1.875, -0.1332), (0.7797, -1.872, -0.1335), (0.8029, -1.869, -0.1337), (0.8263, -1.866, -0.134), (0.8499, -1.862, -0.1343), (0.8737, -1.858, -0.1346), (0.8977, -1.854, -0.1349), (0.9219, -1.85, -0.1352), (0.9463, -1.846, -0.1355), (0.9708, -1.842, -0.1358), (0.9955, -1.837, -0.1362), (1.02, -1.833, -0.1365), (1.045, -1.828, -0.1369), (1.071, -1.823, -0.1372), (1.096, -1.817, -0.1376), (1.121, -1.812, -0.138), (1.147, -1.806, -0.1384), (1.172, -1.8, -0.1389), (1.198, -1.794, -0.1393), (1.224, -1.788, -0.1397), (1.25, -1.781, -0.1402), (1.276, -1.775, -0.1406), (1.302, -1.768, -0.1411), (1.328, -1.76, -0.1416), (1.355, -1.753, -0.1421), (1.381, -1.745, -0.1426), (1.407, -1.737, -0.1431), (1.434, -1.729, -0.1436), (1.46, -1.721, -0.1442), (1.486, -1.712, -0.1447), (1.513, -1.703, -0.1453), (1.539, -1.694, -0.1459), (1.566, -1.684, -0.1465), (1.592, -1.674, -0.1471), (1.619, -1.664, -0.1477), (1.645, -1.654, -0.1483), (1.672, -1.643, -0.1489), (1.698, -1.632, -0.1496), (1.724, -1.621, -0.1503), (1.751, -1.61, -0.1509), (1.777, -1.598, -0.1516), (1.803, -1.586, -0.1523), (1.829, -1.574, -0.153), (1.855, -1.561, -0.1538), (1.881, -1.548, -0.1545), (1.907, -1.534, -0.1552), (1.933, -1.521, -0.156), (1.958, -1.507, -0.1568), (1.984, -1.492, -0.1576), (2.009, -1.478, -0.1584), (2.034, -1.463, -0.1592), (2.059, -1.447, -0.16), (2.084, -1.431, -0.1609), (2.109, -1.415, -0.1617), (2.134, -1.399, -0.1626), (2.158, -1.382, -0.1635), (2.183, -1.365, -0.1644), (2.207, -1.347, -0.1653), (2.231, -1.329, -0.1662)], [(0, 1), (1, 2), (2, 3), (3, 4), (4, 5), (5, 6), (6, 7), (7, 8), (8, 9), (9, 10), (10, 11), (11, 12), (12, 13), (13, 14), (14, 15), (15, 16), (16, 17), (17, 18), (18, 19), (19, 20), (20, 21), (21, 22), (22, 23), (23, 24), (24, 25), (25, 26), (26, 27), (27, 28), (28, 29), (29, 30), (30, 31), (31, 32), (32, 33), (33, 34), (34, 35), (35, 36), (36, 37), (37, 38), (38, 39), (39, 40), (40, 41), (41, 42), (42, 43), (43, 44), (44, 45), (45, 46), (46, 47), (47, 48), (48, 49), (49, 50), (50, 51), (51, 52), (52, 53), (53, 54), (54, 55), (55, 56), (56, 57), (57, 58), (58, 59), (59, 60), (60, 61), (61, 62), (62, 63), (63, 64), (64, 65), (65, 66), (66, 67), (67, 68), (68, 69), (69, 70), (70, 71), (71, 72), (72, 73), (73, 74), (74, 75), (75, 76), (76, 77), (77, 78), (78, 79), (79, 80), (80, 81), (81, 82), (82, 83), (83, 84), (84, 85), (85, 86), (86, 87), (87, 88), (88, 89), (89, 90), (90, 91), (91, 92), (92, 93), (93, 94), (94, 95), (95, 96), (96, 97), (97, 98), (98, 99), (99, 100)], [])
me_mesh_007.use_remesh_preserve_volume = False
me_mesh_007.use_remesh_preserve_attributes = False
me_mesh_007.use_mirror_vertex_groups = False
me_mesh_007.update()
me_mesh_008 = bpy.data.meshes.new('Mesh.008')
me_mesh_008.from_pydata([(-0.2175, -1.648, -0.1377), (-0.2105, -1.648, -0.1375), (-0.2027, -1.648, -0.1374), (-0.1942, -1.648, -0.1373), (-0.185, -1.648, -0.1371), (-0.175, -1.648, -0.137), (-0.1644, -1.648, -0.1368), (-0.153, -1.648, -0.1366), (-0.141, -1.648, -0.1364), (-0.1283, -1.649, -0.1362), (-0.1149, -1.649, -0.136), (-0.1009, -1.649, -0.1358), (-0.08624, -1.649, -0.1356), (-0.07097, -1.65, -0.1353), (-0.05509, -1.65, -0.1351), (-0.03861, -1.65, -0.1349), (-0.02154, -1.65, -0.1346), (-0.003901, -1.65, -0.1344), (0.01431, -1.651, -0.1341), (0.03306, -1.651, -0.1339), (0.05236, -1.651, -0.1336), (0.07219, -1.651, -0.1333), (0.09253, -1.651, -0.1331), (0.1134, -1.651, -0.1328), (0.1347, -1.651, -0.1325), (0.1565, -1.651, -0.1323), (0.1788, -1.65, -0.132), (0.2016, -1.65, -0.1317), (0.2248, -1.65, -0.1314), (0.2484, -1.649, -0.1312), (0.2724, -1.648, -0.1309), (0.2969, -1.648, -0.1306), (0.3217, -1.647, -0.1304), (0.347, -1.646, -0.1301), (0.3726, -1.645, -0.1298), (0.3986, -1.644, -0.1296), (0.4249, -1.643, -0.1293), (0.4515, -1.641, -0.1291), (0.4785, -1.64, -0.1288), (0.5058, -1.638, -0.1286), (0.5334, -1.636, -0.1283), (0.5613, -1.635, -0.1281), (0.5895, -1.632, -0.1279), (0.6179, -1.63, -0.1277), (0.6466, -1.628, -0.1274), (0.6756, -1.625, -0.1272), (0.7047, -1.622, -0.1271), (0.7341, -1.619, -0.1269), (0.7637, -1.616, -0.1267), (0.7935, -1.613, -0.1265), (0.8235, -1.61, -0.1264), (0.8537, -1.606, -0.1262), (0.884, -1.602, -0.1261), (0.9144, -1.598, -0.126), (0.945, -1.593, -0.1258), (0.9757, -1.589, -0.1257), (1.007, -1.584, -0.1257), (1.038, -1.579, -0.1256), (1.069, -1.574, -0.1255), (1.1, -1.568, -0.1255), (1.131, -1.562, -0.1254), (1.162, -1.556, -0.1254), (1.193, -1.55, -0.1254), (1.225, -1.544, -0.1254), (1.256, -1.537, -0.1255), (1.287, -1.53, -0.1255), (1.318, -1.522, -0.1256), (1.35, -1.515, -0.1256), (1.381, -1.507, -0.1257), (1.412, -1.498, -0.1259), (1.443, -1.49, -0.126), (1.475, -1.481, -0.1262), (1.506, -1.472, -0.1263), (1.536, -1.462, -0.1265), (1.567, -1.453, -0.1267), (1.598, -1.442, -0.127), (1.629, -1.432, -0.1272), (1.659, -1.421, -0.1275), (1.689, -1.41, -0.1278), (1.72, -1.398, -0.1281), (1.75, -1.387, -0.1285), (1.779, -1.374, -0.1289), (1.809, -1.362, -0.1293), (1.838, -1.349, -0.1297), (1.868, -1.336, -0.1301), (1.896, -1.322, -0.1306), (1.925, -1.308, -0.1311), (1.954, -1.293, -0.1316), (1.982, -1.278, -0.1322), (2.01, -1.263, -0.1328), (2.037, -1.247, -0.1334), (2.065, -1.231, -0.134), (2.092, -1.215, -0.1347), (2.118, -1.198, -0.1354), (2.145, -1.181, -0.1361), (2.171, -1.163, -0.1369), (2.196, -1.144, -0.1377), (2.221, -1.126, -0.1385), (2.246, -1.107, -0.1393), (2.271, -1.087, -0.1402), (2.295, -1.067, -0.1411)], [(0, 1), (1, 2), (2, 3), (3, 4), (4, 5), (5, 6), (6, 7), (7, 8), (8, 9), (9, 10), (10, 11), (11, 12), (12, 13), (13, 14), (14, 15), (15, 16), (16, 17), (17, 18), (18, 19), (19, 20), (20, 21), (21, 22), (22, 23), (23, 24), (24, 25), (25, 26), (26, 27), (27, 28), (28, 29), (29, 30), (30, 31), (31, 32), (32, 33), (33, 34), (34, 35), (35, 36), (36, 37), (37, 38), (38, 39), (39, 40), (40, 41), (41, 42), (42, 43), (43, 44), (44, 45), (45, 46), (46, 47), (47, 48), (48, 49), (49, 50), (50, 51), (51, 52), (52, 53), (53, 54), (54, 55), (55, 56), (56, 57), (57, 58), (58, 59), (59, 60), (60, 61), (61, 62), (62, 63), (63, 64), (64, 65), (65, 66), (66, 67), (67, 68), (68, 69), (69, 70), (70, 71), (71, 72), (72, 73), (73, 74), (74, 75), (75, 76), (76, 77), (77, 78), (78, 79), (79, 80), (80, 81), (81, 82), (82, 83), (83, 84), (84, 85), (85, 86), (86, 87), (87, 88), (88, 89), (89, 90), (90, 91), (91, 92), (92, 93), (93, 94), (94, 95), (95, 96), (96, 97), (97, 98), (98, 99), (99, 100)], [])
me_mesh_008.use_remesh_preserve_volume = False
me_mesh_008.use_remesh_preserve_attributes = False
me_mesh_008.use_mirror_vertex_groups = False
me_mesh_008.update()
me_mesh_009 = bpy.data.meshes.new('Mesh.009')
me_mesh_009.from_pydata([(-0.4585, -1.446, -0.1883), (-0.4514, -1.447, -0.1881), (-0.4434, -1.449, -0.1879), (-0.4344, -1.45, -0.1877), (-0.4246, -1.451, -0.1874), (-0.4139, -1.453, -0.1871), (-0.4024, -1.455, -0.1867), (-0.39, -1.457, -0.1863), (-0.3768, -1.459, -0.1858), (-0.3627, -1.461, -0.1853), (-0.3478, -1.463, -0.1848), (-0.3322, -1.466, -0.1842), (-0.3157, -1.468, -0.1836), (-0.2986, -1.471, -0.1829), (-0.2806, -1.474, -0.1823), (-0.2619, -1.476, -0.1815), (-0.2425, -1.479, -0.1808), (-0.2224, -1.482, -0.1801), (-0.2016, -1.485, -0.1793), (-0.1801, -1.488, -0.1785), (-0.158, -1.491, -0.1776), (-0.1352, -1.494, -0.1768), (-0.1117, -1.497, -0.1759), (-0.08767, -1.5, -0.175), (-0.063, -1.503, -0.1741), (-0.03774, -1.506, -0.1732), (-0.01189, -1.509, -0.1723), (0.01452, -1.512, -0.1714), (0.04148, -1.514, -0.1704), (0.06899, -1.517, -0.1695), (0.09701, -1.52, -0.1685), (0.1255, -1.522, -0.1676), (0.1546, -1.525, -0.1666), (0.1841, -1.527, -0.1657), (0.2141, -1.529, -0.1647), (0.2445, -1.532, -0.1638), (0.2754, -1.534, -0.1628), (0.3067, -1.536, -0.1619), (0.3384, -1.537, -0.1609), (0.3705, -1.539, -0.16), (0.403, -1.54, -0.1591), (0.4359, -1.542, -0.1582), (0.4691, -1.543, -0.1574), (0.5027, -1.544, -0.1565), (0.5365, -1.544, -0.1557), (0.5707, -1.545, -0.1549), (0.6052, -1.545, -0.1541), (0.64, -1.545, -0.1533), (0.6751, -1.545, -0.1525), (0.7104, -1.544, -0.1518), (0.7459, -1.543, -0.1511), (0.7817, -1.542, -0.1505), (0.8177, -1.541, -0.1498), (0.8539, -1.539, -0.1493), (0.8903, -1.537, -0.1487), (0.9268, -1.535, -0.1482), (0.9635, -1.533, -0.1477), (1.0, -1.53, -0.1473), (1.037, -1.527, -0.1469), (1.074, -1.523, -0.1465), (1.112, -1.519, -0.1462), (1.149, -1.515, -0.146), (1.186, -1.51, -0.1457), (1.224, -1.505, -0.1456), (1.261, -1.5, -0.1455), (1.299, -1.494, -0.1454), (1.336, -1.488, -0.1454), (1.374, -1.481, -0.1455), (1.411, -1.474, -0.1456), (1.449, -1.467, -0.1458), (1.486, -1.459, -0.146), (1.523, -1.45, -0.1463), (1.561, -1.441, -0.1467), (1.598, -1.432, -0.1472), (1.635, -1.422, -0.1477), (1.672, -1.412, -0.1483), (1.709, -1.401, -0.1489), (1.746, -1.389, -0.1496), (1.782, -1.377, -0.1505), (1.819, -1.365, -0.1513), (1.855, -1.352, -0.1523), (1.891, -1.338, -0.1533), (1.927, -1.324, -0.1545), (1.963, -1.31, -0.1557), (1.998, -1.294, -0.157), (2.033, -1.279, -0.1584), (2.068, -1.262, -0.1598), (2.103, -1.245, -0.1614), (2.137, -1.227, -0.1631), (2.171, -1.209, -0.1648), (2.205, -1.19, -0.1667), (2.238, -1.17, -0.1686), (2.271, -1.15, -0.1707), (2.304, -1.129, -0.1728), (2.336, -1.108, -0.1751), (2.368, -1.085, -0.1774), (2.399, -1.062, -0.1799), (2.43, -1.039, -0.1825), (2.461, -1.014, -0.1851), (2.491, -0.9892, -0.1879), (2.521, -0.9633, -0.1908)], [(0, 1), (1, 2), (2, 3), (3, 4), (4, 5), (5, 6), (6, 7), (7, 8), (8, 9), (9, 10), (10, 11), (11, 12), (12, 13), (13, 14), (14, 15), (15, 16), (16, 17), (17, 18), (18, 19), (19, 20), (20, 21), (21, 22), (22, 23), (23, 24), (24, 25), (25, 26), (26, 27), (27, 28), (28, 29), (29, 30), (30, 31), (31, 32), (32, 33), (33, 34), (34, 35), (35, 36), (36, 37), (37, 38), (38, 39), (39, 40), (40, 41), (41, 42), (42, 43), (43, 44), (44, 45), (45, 46), (46, 47), (47, 48), (48, 49), (49, 50), (50, 51), (51, 52), (52, 53), (53, 54), (54, 55), (55, 56), (56, 57), (57, 58), (58, 59), (59, 60), (60, 61), (61, 62), (62, 63), (63, 64), (64, 65), (65, 66), (66, 67), (67, 68), (68, 69), (69, 70), (70, 71), (71, 72), (72, 73), (73, 74), (74, 75), (75, 76), (76, 77), (77, 78), (78, 79), (79, 80), (80, 81), (81, 82), (82, 83), (83, 84), (84, 85), (85, 86), (86, 87), (87, 88), (88, 89), (89, 90), (90, 91), (91, 92), (92, 93), (93, 94), (94, 95), (95, 96), (96, 97), (97, 98), (98, 99), (99, 100)], [])
me_mesh_009.use_remesh_preserve_volume = False
me_mesh_009.use_remesh_preserve_attributes = False
me_mesh_009.use_mirror_vertex_groups = False
me_mesh_009.update()
me_mesh_010 = bpy.data.meshes.new('Mesh.010')
me_mesh_010.from_pydata([(-0.7034, -1.105, -0.1706), (-0.6962, -1.106, -0.1705), (-0.688, -1.108, -0.1704), (-0.6789, -1.11, -0.1702), (-0.6687, -1.112, -0.17), (-0.6575, -1.114, -0.1698), (-0.6453, -1.117, -0.1696), (-0.6323, -1.119, -0.1693), (-0.6182, -1.122, -0.1691), (-0.6033, -1.126, -0.1688), (-0.5874, -1.129, -0.1685), (-0.5707, -1.132, -0.1682), (-0.553, -1.136, -0.1679), (-0.5345, -1.14, -0.1676), (-0.5152, -1.144, -0.1672), (-0.495, -1.148, -0.1669), (-0.4741, -1.152, -0.1665), (-0.4523, -1.156, -0.1662), (-0.4297, -1.16, -0.1658), (-0.4064, -1.165, -0.1654), (-0.3823, -1.169, -0.1651), (-0.3575, -1.174, -0.1647), (-0.3319, -1.178, -0.1643), (-0.3057, -1.183, -0.1639), (-0.2787, -1.187, -0.1636), (-0.2511, -1.192, -0.1632), (-0.2228, -1.197, -0.1628), (-0.1938, -1.201, -0.1625), (-0.1643, -1.206, -0.1621), (-0.1341, -1.21, -0.1618), (-0.1033, -1.215, -0.1614), (-0.07188, -1.219, -0.1611), (-0.03992, -1.224, -0.1608), (-0.007407, -1.228, -0.1604), (0.02565, -1.232, -0.1601), (0.05923, -1.236, -0.1598), (0.09332, -1.24, -0.1596), (0.1279, -1.244, -0.1593), (0.163, -1.248, -0.1591), (0.1985, -1.251, -0.1588), (0.2345, -1.255, -0.1586), (0.2709, -1.258, -0.1585), (0.3078, -1.261, -0.1583), (0.345, -1.264, -0.1581), (0.3826, -1.267, -0.158), (0.4206, -1.269, -0.1579), (0.459, -1.272, -0.1579), (0.4977, -1.274, -0.1578), (0.5367, -1.276, -0.1578), (0.5761, -1.277, -0.1578), (0.6157, -1.278, -0.1578), (0.6557, -1.279, -0.1579), (0.6959, -1.28, -0.158), (0.7363, -1.281, -0.1582), (0.777, -1.281, -0.1583), (0.8179, -1.281, -0.1585), (0.859, -1.28, -0.1588), (0.9003, -1.279, -0.1591), (0.9418, -1.278, -0.1594), (0.9835, -1.276, -0.1597), (1.025, -1.275, -0.1601), (1.067, -1.272, -0.1606), (1.109, -1.27, -0.161), (1.151, -1.266, -0.1616), (1.194, -1.263, -0.1621), (1.236, -1.259, -0.1628), (1.278, -1.255, -0.1634), (1.321, -1.25, -0.1641), (1.363, -1.244, -0.1649), (1.405, -1.239, -0.1657), (1.448, -1.232, -0.1666), (1.49, -1.226, -0.1675), (1.533, -1.218, -0.1685), (1.575, -1.211, -0.1695), (1.617, -1.202, -0.1706), (1.659, -1.193, -0.1717), (1.701, -1.184, -0.1729), (1.743, -1.174, -0.1742), (1.785, -1.164, -0.1755), (1.827, -1.152, -0.1768), (1.868, -1.141, -0.1783), (1.91, -1.128, -0.1798), (1.951, -1.116, -0.1814), (1.992, -1.102, -0.183), (2.032, -1.088, -0.1847), (2.073, -1.073, -0.1865), (2.113, -1.058, -0.1883), (2.153, -1.041, -0.1902), (2.193, -1.025, -0.1922), (2.232, -1.007, -0.1942), (2.271, -0.9889, -0.1964), (2.31, -0.97, -0.1986), (2.349, -0.9503, -0.2008), (2.387, -0.93, -0.2032), (2.424, -0.9089, -0.2056), (2.462, -0.887, -0.2081), (2.499, -0.8643, -0.2107), (2.535, -0.8409, -0.2134), (2.571, -0.8167, -0.2161), (2.607, -0.7917, -0.219), (2.642, -0.7659, -0.2219)], [(0, 1), (1, 2), (2, 3), (3, 4), (4, 5), (5, 6), (6, 7), (7, 8), (8, 9), (9, 10), (10, 11), (11, 12), (12, 13), (13, 14), (14, 15), (15, 16), (16, 17), (17, 18), (18, 19), (19, 20), (20, 21), (21, 22), (22, 23), (23, 24), (24, 25), (25, 26), (26, 27), (27, 28), (28, 29), (29, 30), (30, 31), (31, 32), (32, 33), (33, 34), (34, 35), (35, 36), (36, 37), (37, 38), (38, 39), (39, 40), (40, 41), (41, 42), (42, 43), (43, 44), (44, 45), (45, 46), (46, 47), (47, 48), (48, 49), (49, 50), (50, 51), (51, 52), (52, 53), (53, 54), (54, 55), (55, 56), (56, 57), (57, 58), (58, 59), (59, 60), (60, 61), (61, 62), (62, 63), (63, 64), (64, 65), (65, 66), (66, 67), (67, 68), (68, 69), (69, 70), (70, 71), (71, 72), (72, 73), (73, 74), (74, 75), (75, 76), (76, 77), (77, 78), (78, 79), (79, 80), (80, 81), (81, 82), (82, 83), (83, 84), (84, 85), (85, 86), (86, 87), (87, 88), (88, 89), (89, 90), (90, 91), (91, 92), (92, 93), (93, 94), (94, 95), (95, 96), (96, 97), (97, 98), (98, 99), (99, 100)], [])
me_mesh_010.use_remesh_preserve_volume = False
me_mesh_010.use_remesh_preserve_attributes = False
me_mesh_010.use_mirror_vertex_groups = False
me_mesh_010.update()
me_mesh_011 = bpy.data.meshes.new('Mesh.011')
me_mesh_011.from_pydata([(-0.9949, -0.6288, -0.1447), (-0.9876, -0.6309, -0.1445), (-0.9791, -0.6333, -0.1444), (-0.9694, -0.636, -0.1443), (-0.9584, -0.6391, -0.1442), (-0.9463, -0.6425, -0.1441), (-0.933, -0.6462, -0.144), (-0.9186, -0.6502, -0.1439), (-0.903, -0.6545, -0.1438), (-0.8863, -0.6591, -0.1437), (-0.8686, -0.6639, -0.1436), (-0.8497, -0.669, -0.1435), (-0.8299, -0.6743, -0.1434), (-0.8089, -0.6798, -0.1433), (-0.787, -0.6855, -0.1432), (-0.7641, -0.6914, -0.1431), (-0.7402, -0.6975, -0.143), (-0.7154, -0.7038, -0.1429), (-0.6896, -0.7102, -0.1429), (-0.663, -0.7167, -0.1428), (-0.6354, -0.7234, -0.1427), (-0.607, -0.7302, -0.1426), (-0.5777, -0.737, -0.1426), (-0.5475, -0.744, -0.1425), (-0.5166, -0.751, -0.1424), (-0.4849, -0.7581, -0.1424), (-0.4524, -0.7653, -0.1423), (-0.4191, -0.7725, -0.1422), (-0.3851, -0.7797, -0.1422), (-0.3504, -0.7869, -0.1421), (-0.315, -0.7941, -0.1421), (-0.2789, -0.8013, -0.142), (-0.2422, -0.8084, -0.142), (-0.2048, -0.8155, -0.142), (-0.1668, -0.8226, -0.1419), (-0.1282, -0.8295, -0.1419), (-0.08905, -0.8364, -0.1419), (-0.04933, -0.8432, -0.1419), (-0.00907, -0.8499, -0.1419), (0.03171, -0.8565, -0.1418), (0.07299, -0.8629, -0.1418), (0.1147, -0.8692, -0.1418), (0.157, -0.8753, -0.1418), (0.1996, -0.8812, -0.1419), (0.2427, -0.887, -0.1419), (0.2862, -0.8925, -0.1419), (0.33, -0.8979, -0.1419), (0.3743, -0.903, -0.1419), (0.4188, -0.9078, -0.142), (0.4637, -0.9124, -0.142), (0.5089, -0.9168, -0.1421), (0.5544, -0.9208, -0.1421), (0.6001, -0.9246, -0.1422), (0.6461, -0.928, -0.1422), (0.6923, -0.9312, -0.1423), (0.7387, -0.934, -0.1424), (0.7853, -0.9364, -0.1425), (0.832, -0.9385, -0.1425), (0.8789, -0.9403, -0.1426), (0.926, -0.9416, -0.1427), (0.9731, -0.9425, -0.1428), (1.02, -0.9431, -0.143), (1.068, -0.9432, -0.1431), (1.115, -0.9428, -0.1432), (1.162, -0.942, -0.1433), (1.21, -0.9408, -0.1435), (1.257, -0.9391, -0.1436), (1.304, -0.9368, -0.1438), (1.352, -0.9341, -0.1439), (1.399, -0.9309, -0.1441), (1.446, -0.9271, -0.1443), (1.493, -0.9228, -0.1445), (1.54, -0.9179, -0.1446), (1.586, -0.9125, -0.1448), (1.633, -0.9065, -0.1451), (1.679, -0.8999, -0.1453), (1.726, -0.8926, -0.1455), (1.771, -0.8848, -0.1457), (1.817, -0.8763, -0.146), (1.863, -0.8672, -0.1462), (1.908, -0.8574, -0.1465), (1.953, -0.8469, -0.1467), (1.997, -0.8358, -0.147), (2.041, -0.8239, -0.1473), (2.085, -0.8114, -0.1476), (2.128, -0.7981, -0.1479), (2.171, -0.784, -0.1482), (2.214, -0.7693, -0.1485), (2.256, -0.7537, -0.1488), (2.298, -0.7374, -0.1492), (2.339, -0.7203, -0.1495), (2.38, -0.7023, -0.1499), (2.42, -0.6836, -0.1502), (2.459, -0.664, -0.1506), (2.498, -0.6436, -0.151), (2.537, -0.6223, -0.1514), (2.575, -0.6002, -0.1518), (2.612, -0.5771, -0.1522), (2.648, -0.5532, -0.1526), (2.684, -0.5284, -0.153), (2.72, -0.5026, -0.1535)], [(0, 1), (1, 2), (2, 3), (3, 4), (4, 5), (5, 6), (6, 7), (7, 8), (8, 9), (9, 10), (10, 11), (11, 12), (12, 13), (13, 14), (14, 15), (15, 16), (16, 17), (17, 18), (18, 19), (19, 20), (20, 21), (21, 22), (22, 23), (23, 24), (24, 25), (25, 26), (26, 27), (27, 28), (28, 29), (29, 30), (30, 31), (31, 32), (32, 33), (33, 34), (34, 35), (35, 36), (36, 37), (37, 38), (38, 39), (39, 40), (40, 41), (41, 42), (42, 43), (43, 44), (44, 45), (45, 46), (46, 47), (47, 48), (48, 49), (49, 50), (50, 51), (51, 52), (52, 53), (53, 54), (54, 55), (55, 56), (56, 57), (57, 58), (58, 59), (59, 60), (60, 61), (61, 62), (62, 63), (63, 64), (64, 65), (65, 66), (66, 67), (67, 68), (68, 69), (69, 70), (70, 71), (71, 72), (72, 73), (73, 74), (74, 75), (75, 76), (76, 77), (77, 78), (78, 79), (79, 80), (80, 81), (81, 82), (82, 83), (83, 84), (84, 85), (85, 86), (86, 87), (87, 88), (88, 89), (89, 90), (90, 91), (91, 92), (92, 93), (93, 94), (94, 95), (95, 96), (96, 97), (97, 98), (98, 99), (99, 100)], [])
me_mesh_011.use_remesh_preserve_volume = False
me_mesh_011.use_remesh_preserve_attributes = False
me_mesh_011.use_mirror_vertex_groups = False
me_mesh_011.update()
me_mesh_012 = bpy.data.meshes.new('Mesh.012')
me_mesh_012.from_pydata([(-1.018, -0.5544, -0.1061), (-0.9999, -0.5582, -0.1102), (-0.9808, -0.5621, -0.1144), (-0.9608, -0.5662, -0.1185), (-0.9401, -0.5704, -0.1226), (-0.9185, -0.5747, -0.1268), (-0.8962, -0.5791, -0.1309), (-0.8731, -0.5837, -0.135), (-0.8492, -0.5884, -0.139), (-0.8246, -0.5931, -0.1431), (-0.7993, -0.598, -0.1471), (-0.7732, -0.6029, -0.1512), (-0.7464, -0.6079, -0.1551), (-0.7189, -0.613, -0.1591), (-0.6908, -0.6182, -0.163), (-0.662, -0.6234, -0.1669), (-0.6325, -0.6286, -0.1708), (-0.6024, -0.6339, -0.1746), (-0.5717, -0.6392, -0.1783), (-0.5404, -0.6446, -0.182), (-0.5084, -0.6499, -0.1857), (-0.4759, -0.6553, -0.1893), (-0.4429, -0.6607, -0.1929), (-0.4092, -0.666, -0.1964), (-0.375, -0.6714, -0.1998), (-0.3403, -0.6767, -0.2032), (-0.3051, -0.682, -0.2065), (-0.2694, -0.6873, -0.2098), (-0.2332, -0.6925, -0.2129), (-0.1965, -0.6977, -0.216), (-0.1594, -0.7028, -0.219), (-0.1218, -0.7079, -0.222), (-0.08384, -0.7129, -0.2248), (-0.04541, -0.7178, -0.2276), (-0.006586, -0.7226, -0.2303), (0.03263, -0.7273, -0.2329), (0.07223, -0.7319, -0.2354), (0.1122, -0.7364, -0.2378), (0.1525, -0.7408, -0.2401), (0.1931, -0.7451, -0.2423), (0.2341, -0.7492, -0.2444), (0.2754, -0.7532, -0.2464), (0.3169, -0.7571, -0.2482), (0.3588, -0.7608, -0.25), (0.4009, -0.7643, -0.2517), (0.4432, -0.7676, -0.2532), (0.4859, -0.7708, -0.2546), (0.5287, -0.7738, -0.2559), (0.5717, -0.7766, -0.2571), (0.615, -0.7793, -0.2581), (0.6584, -0.7817, -0.259), (0.702, -0.7838, -0.2598), (0.7457, -0.7858, -0.2604), (0.7896, -0.7876, -0.2609), (0.8337, -0.7891, -0.2612), (0.8778, -0.7903, -0.2614), (0.922, -0.7913, -0.2615), (0.9664, -0.7921, -0.2613), (1.011, -0.7925, -0.2611), (1.055, -0.7928, -0.2607), (1.1, -0.7927, -0.2601), (1.144, -0.7923, -0.2594), (1.189, -0.7917, -0.2585), (1.233, -0.7907, -0.2574), (1.278, -0.7894, -0.2562), (1.323, -0.7878, -0.2547), (1.367, -0.7859, -0.2532), (1.412, -0.7837, -0.2514), (1.456, -0.7811, -0.2494), (1.5, -0.7781, -0.2473), (1.544, -0.7748, -0.245), (1.589, -0.7712, -0.2425), (1.633, -0.7671, -0.2398), (1.677, -0.7627, -0.2369), (1.72, -0.7579, -0.2338), (1.764, -0.7528, -0.2305), (1.807, -0.7472, -0.227), (1.85, -0.7412, -0.2233), (1.893, -0.7348, -0.2193), (1.936, -0.7279, -0.2152), (1.979, -0.7207, -0.2109), (2.021, -0.713, -0.2063), (2.063, -0.7048, -0.2015), (2.105, -0.6962, -0.1965), (2.147, -0.6872, -0.1913), (2.188, -0.6776, -0.1858), (2.229, -0.6676, -0.1802), (2.269, -0.6571, -0.1742), (2.31, -0.6462, -0.1681), (2.35, -0.6347, -0.1617), (2.389, -0.6227, -0.155), (2.428, -0.6102, -0.1481), (2.467, -0.5972, -0.141), (2.506, -0.5837, -0.1336), (2.544, -0.5696, -0.126), (2.581, -0.555, -0.1181), (2.618, -0.5398, -0.1099), (2.655, -0.5241, -0.1015), (2.691, -0.5078, -0.09285), (2.727, -0.4909, -0.0839), (2.762, -0.4735, -0.07469)], [(0, 1), (1, 2), (2, 3), (3, 4), (4, 5), (5, 6), (6, 7), (7, 8), (8, 9), (9, 10), (10, 11), (11, 12), (12, 13), (13, 14), (14, 15), (15, 16), (16, 17), (17, 18), (18, 19), (19, 20), (20, 21), (21, 22), (22, 23), (23, 24), (24, 25), (25, 26), (26, 27), (27, 28), (28, 29), (29, 30), (30, 31), (31, 32), (32, 33), (33, 34), (34, 35), (35, 36), (36, 37), (37, 38), (38, 39), (39, 40), (40, 41), (41, 42), (42, 43), (43, 44), (44, 45), (45, 46), (46, 47), (47, 48), (48, 49), (49, 50), (50, 51), (51, 52), (52, 53), (53, 54), (54, 55), (55, 56), (56, 57), (57, 58), (58, 59), (59, 60), (60, 61), (61, 62), (62, 63), (63, 64), (64, 65), (65, 66), (66, 67), (67, 68), (68, 69), (69, 70), (70, 71), (71, 72), (72, 73), (73, 74), (74, 75), (75, 76), (76, 77), (77, 78), (78, 79), (79, 80), (80, 81), (81, 82), (82, 83), (83, 84), (84, 85), (85, 86), (86, 87), (87, 88), (88, 89), (89, 90), (90, 91), (91, 92), (92, 93), (93, 94), (94, 95), (95, 96), (96, 97), (97, 98), (98, 99), (99, 100)], [])
me_mesh_012.use_remesh_preserve_volume = False
me_mesh_012.use_remesh_preserve_attributes = False
me_mesh_012.use_mirror_vertex_groups = False
me_mesh_012.update()
me_mesh_013 = bpy.data.meshes.new('Mesh.013')
me_mesh_013.from_pydata([(-1.151, -0.9639, 0.1503), (2.738, -0.9639, 0.2512), (-1.125, -0.9639, 0.151), (-1.099, -0.9639, 0.1517), (-1.073, -0.9639, 0.1523), (-1.048, -0.9639, 0.153), (-1.022, -0.9639, 0.1537), (-0.9957, -0.9639, 0.1543), (-0.9697, -0.9639, 0.155), (-0.9438, -0.9639, 0.1557), (-0.9179, -0.9639, 0.1564), (-0.8919, -0.9639, 0.157), (-0.866, -0.9639, 0.1577), (-0.8401, -0.9639, 0.1584), (-0.8142, -0.9639, 0.1591), (-0.7882, -0.9639, 0.1597), (-0.7623, -0.9639, 0.1604), (-0.7364, -0.9639, 0.1611), (-0.7105, -0.9639, 0.1617), (-0.6845, -0.9639, 0.1624), (-0.6586, -0.9639, 0.1631), (-0.6327, -0.9639, 0.1638), (-0.6068, -0.9639, 0.1644), (-0.5808, -0.9639, 0.1651), (-0.5549, -0.9639, 0.1658), (-0.529, -0.9639, 0.1664), (-0.5031, -0.9639, 0.1671), (-0.4771, -0.9639, 0.1678), (-0.4512, -0.9639, 0.1685), (-0.4253, -0.9639, 0.1691), (-0.3993, -0.9639, 0.1698), (-0.3734, -0.9639, 0.1705), (-0.3475, -0.9639, 0.1712), (-0.3216, -0.9639, 0.1718), (-0.2956, -0.9639, 0.1725), (-0.2697, -0.9639, 0.1732), (-0.2438, -0.9639, 0.1738), (-0.2179, -0.9639, 0.1745), (-0.1919, -0.9639, 0.1752), (-0.166, -0.9639, 0.1759), (-0.1401, -0.9639, 0.1765), (-0.1142, -0.9639, 0.1772), (-0.08823, -0.9639, 0.1779), (-0.0623, -0.9639, 0.1785), (-0.03637, -0.9639, 0.1792), (-0.01045, -0.9639, 0.1799), (0.01548, -0.9639, 0.1806), (0.04141, -0.9639, 0.1812), (0.06733, -0.9639, 0.1819), (0.09326, -0.9639, 0.1826), (0.1192, -0.9639, 0.1833), (0.1451, -0.9639, 0.1839), (0.171, -0.9639, 0.1846), (0.197, -0.9639, 0.1853), (0.2229, -0.9639, 0.1859), (0.2488, -0.9639, 0.1866), (0.2747, -0.9639, 0.1873), (0.3007, -0.9639, 0.188), (0.3266, -0.9639, 0.1886), (0.3525, -0.9639, 0.1893), (0.3785, -0.9639, 0.19), (0.4044, -0.9639, 0.1907), (0.4303, -0.9639, 0.1913), (0.4562, -0.9639, 0.192), (0.4822, -0.9639, 0.1927), (0.5081, -0.9639, 0.1933), (0.534, -0.9639, 0.194), (0.5599, -0.9639, 0.1947), (0.5859, -0.9639, 0.1954), (0.6118, -0.9639, 0.196), (0.6377, -0.9639, 0.1967), (0.6636, -0.9639, 0.1974), (0.6896, -0.9639, 0.198), (0.7155, -0.9639, 0.1987), (0.7414, -0.9639, 0.1994), (0.7673, -0.9639, 0.2001), (0.7933, -0.9639, 0.2007), (0.8192, -0.9639, 0.2014), (0.8451, -0.9639, 0.2021), (0.8711, -0.9639, 0.2028), (0.897, -0.9639, 0.2034), (0.9229, -0.9639, 0.2041), (0.9488, -0.9639, 0.2048), (0.9748, -0.9639, 0.2054), (1.001, -0.9639, 0.2061), (1.027, -0.9639, 0.2068), (1.053, -0.9639, 0.2075), (1.078, -0.9639, 0.2081), (1.104, -0.9639, 0.2088), (1.13, -0.9639, 0.2095), (1.156, -0.9639, 0.2101), (1.182, -0.9639, 0.2108), (1.208, -0.9639, 0.2115), (1.234, -0.9639, 0.2122), (1.26, -0.9639, 0.2128), (1.286, -0.9639, 0.2135), (1.312, -0.9639, 0.2142), (1.338, -0.9639, 0.2149), (1.364, -0.9639, 0.2155), (1.39, -0.9639, 0.2162), (1.416, -0.9639, 0.2169), (1.441, -0.9639, 0.2175), (1.467, -0.9639, 0.2182), (1.493, -0.9639, 0.2189), (1.519, -0.9639, 0.2196), (1.545, -0.9639, 0.2202), (1.571, -0.9639, 0.2209), (1.597, -0.9639, 0.2216), (1.623, -0.9639, 0.2222), (1.649, -0.9639, 0.2229), (1.675, -0.9639, 0.2236), (1.701, -0.9639, 0.2243), (1.727, -0.9639, 0.2249), (1.753, -0.9639, 0.2256), (1.778, -0.9639, 0.2263), (1.804, -0.9639, 0.227), (1.83, -0.9639, 0.2276), (1.856, -0.9639, 0.2283), (1.882, -0.9639, 0.229), (1.908, -0.9639, 0.2296), (1.934, -0.9639, 0.2303), (1.96, -0.9639, 0.231), (1.986, -0.9639, 0.2317), (2.012, -0.9639, 0.2323), (2.038, -0.9639, 0.233), (2.064, -0.9639, 0.2337), (2.09, -0.9639, 0.2343), (2.116, -0.9639, 0.235), (2.141, -0.9639, 0.2357), (2.167, -0.9639, 0.2364), (2.193, -0.9639, 0.237), (2.219, -0.9639, 0.2377), (2.245, -0.9639, 0.2384), (2.271, -0.9639, 0.2391), (2.297, -0.9639, 0.2397), (2.323, -0.9639, 0.2404), (2.349, -0.9639, 0.2411), (2.375, -0.9639, 0.2417), (2.401, -0.9639, 0.2424), (2.427, -0.9639, 0.2431), (2.453, -0.9639, 0.2438), (2.479, -0.9639, 0.2444), (2.504, -0.9639, 0.2451), (2.53, -0.9639, 0.2458), (2.556, -0.9639, 0.2465), (2.582, -0.9639, 0.2471), (2.608, -0.9639, 0.2478), (2.634, -0.9639, 0.2485), (2.66, -0.9639, 0.2491), (2.686, -0.9639, 0.2498), (2.712, -0.9639, 0.2505)], [(150, 1), (2, 0), (3, 2), (4, 3), (5, 4), (6, 5), (7, 6), (8, 7), (9, 8), (10, 9), (11, 10), (12, 11), (13, 12), (14, 13), (15, 14), (16, 15), (17, 16), (18, 17), (19, 18), (20, 19), (21, 20), (22, 21), (23, 22), (24, 23), (25, 24), (26, 25), (27, 26), (28, 27), (29, 28), (30, 29), (31, 30), (32, 31), (33, 32), (34, 33), (35, 34), (36, 35), (37, 36), (38, 37), (39, 38), (40, 39), (41, 40), (42, 41), (43, 42), (44, 43), (45, 44), (46, 45), (47, 46), (48, 47), (49, 48), (50, 49), (51, 50), (52, 51), (53, 52), (54, 53), (55, 54), (56, 55), (57, 56), (58, 57), (59, 58), (60, 59), (61, 60), (62, 61), (63, 62), (64, 63), (65, 64), (66, 65), (67, 66), (68, 67), (69, 68), (70, 69), (71, 70), (72, 71), (73, 72), (74, 73), (75, 74), (76, 75), (77, 76), (78, 77), (79, 78), (80, 79), (81, 80), (82, 81), (83, 82), (84, 83), (85, 84), (86, 85), (87, 86), (88, 87), (89, 88), (90, 89), (91, 90), (92, 91), (93, 92), (94, 93), (95, 94), (96, 95), (97, 96), (98, 97), (99, 98), (100, 99), (101, 100), (102, 101), (103, 102), (104, 103), (105, 104), (106, 105), (107, 106), (108, 107), (109, 108), (110, 109), (111, 110), (112, 111), (113, 112), (114, 113), (115, 114), (116, 115), (117, 116), (118, 117), (119, 118), (120, 119), (121, 120), (122, 121), (123, 122), (124, 123), (125, 124), (126, 125), (127, 126), (128, 127), (129, 128), (130, 129), (131, 130), (132, 131), (133, 132), (134, 133), (135, 134), (136, 135), (137, 136), (138, 137), (139, 138), (140, 139), (141, 140), (142, 141), (143, 142), (144, 143), (145, 144), (146, 145), (147, 146), (148, 147), (149, 148), (150, 149)], [])
me_mesh_013.use_remesh_preserve_volume = False
me_mesh_013.use_remesh_preserve_attributes = False
me_mesh_013.use_mirror_vertex_groups = False
me_mesh_013.update()
me_mesh_001 = bpy.data.meshes.new('Mesh.001')
me_mesh_001.from_pydata([(-1.557, 4.065, -2.975), (-1.535, 4.048, -2.906), (-1.513, 4.032, -2.837), (-1.492, 4.016, -2.768), (-1.47, 4.0, -2.699), (-1.448, 3.984, -2.631), (-1.426, 3.969, -2.562), (-1.404, 3.954, -2.494), (-1.383, 3.939, -2.426), (-1.361, 3.925, -2.357), (-1.339, 3.91, -2.289), (-1.317, 3.896, -2.221), (-1.296, 3.883, -2.154), (-1.274, 3.869, -2.086), (-1.252, 3.856, -2.018), (-1.23, 3.843, -1.951), (-1.209, 3.83, -1.883), (-1.187, 3.818, -1.816), (-1.165, 3.805, -1.749), (-1.143, 3.793, -1.682), (-1.122, 3.782, -1.615), (-1.1, 3.77, -1.549), (-1.078, 3.759, -1.482), (-1.057, 3.748, -1.416), (-1.035, 3.737, -1.349), (-1.013, 3.727, -1.283), (-0.9917, 3.717, -1.217), (-0.9701, 3.707, -1.151), (-0.9485, 3.697, -1.085), (-0.9269, 3.687, -1.019), (-0.9053, 3.678, -0.9538), (-0.8837, 3.669, -0.8883), (-0.8621, 3.66, -0.823), (-0.8406, 3.651, -0.7578), (-0.819, 3.643, -0.6927), (-0.7975, 3.635, -0.6277), (-0.776, 3.627, -0.5629), (-0.7545, 3.619, -0.4982), (-0.733, 3.611, -0.4336), (-0.7115, 3.604, -0.3692), (-0.6901, 3.597, -0.3049), (-0.6686, 3.59, -0.2407), (-0.6472, 3.583, -0.1766), (-0.6258, 3.577, -0.1127), (-0.6044, 3.57, -0.04888), (-0.583, 3.564, 0.01479), (-0.5617, 3.559, 0.07833), (-0.5403, 3.553, 0.1417), (-0.519, 3.547, 0.205), (-0.4977, 3.542, 0.2682), (-0.4764, 3.537, 0.3312), (-0.4552, 3.532, 0.3941), (-0.4339, 3.528, 0.4568), (-0.4127, 3.523, 0.5194), (-0.3915, 3.519, 0.5819), (-0.3703, 3.515, 0.6443), (-0.3491, 3.511, 0.7065), (-0.328, 3.507, 0.7686), (-0.3068, 3.504, 0.8305), (-0.2857, 3.5, 0.8923), (-0.2646, 3.497, 0.954), (-0.2436, 3.494, 1.016), (-0.2225, 3.491, 1.077), (-0.2015, 3.489, 1.138), (-0.1805, 3.486, 1.199), (-0.1595, 3.484, 1.26), (-0.1386, 3.482, 1.321), (-0.1176, 3.48, 1.382), (-0.09674, 3.478, 1.443), (-0.07586, 3.476, 1.503), (-0.05501, 3.475, 1.563), (-0.03417, 3.474, 1.624), (-0.01337, 3.473, 1.684), (0.007413, 3.472, 1.744), (0.02817, 3.471, 1.803), (0.0489, 3.47, 1.863), (0.0696, 3.47, 1.922), (0.09028, 3.469, 1.982), (0.1109, 3.469, 2.041), (0.1315, 3.469, 2.1), (0.1521, 3.469, 2.159), (0.1727, 3.47, 2.218), (0.1932, 3.47, 2.276), (0.2138, 3.471, 2.335), (0.2342, 3.471, 2.393), (0.2547, 3.472, 2.451), (0.2751, 3.473, 2.51), (0.2955, 3.474, 2.568), (0.3159, 3.475, 2.625), (0.3362, 3.477, 2.683), (0.3565, 3.478, 2.74), (0.3768, 3.48, 2.798), (0.397, 3.482, 2.855), (0.4172, 3.484, 2.912), (0.4374, 3.486, 2.969), (0.4575, 3.488, 3.026), (0.4776, 3.49, 3.083), (0.4977, 3.492, 3.139), (0.5178, 3.495, 3.195), (0.5378, 3.497, 3.252), (0.5578, 3.5, 3.308), (0.5777, 3.503, 3.364), (0.5976, 3.506, 3.419), (0.6175, 3.509, 3.475), (0.6373, 3.512, 3.53), (0.6571, 3.516, 3.586), (0.6769, 3.519, 3.641), (0.6966, 3.522, 3.696), (0.7163, 3.526, 3.751), (0.736, 3.53, 3.806), (0.7556, 3.533, 3.86), (0.7752, 3.537, 3.915), (0.7947, 3.541, 3.969), (0.8142, 3.545, 4.023), (0.8337, 3.55, 4.077), (0.8531, 3.554, 4.131), (0.8725, 3.558, 4.185), (0.8919, 3.563, 4.238), (0.9112, 3.567, 4.291), (0.9305, 3.572, 4.345), (0.9497, 3.576, 4.398), (0.9689, 3.581, 4.451), (0.9881, 3.586, 4.503), (1.007, 3.591, 4.556), (1.026, 3.596, 4.609), (1.045, 3.601, 4.661), (1.064, 3.606, 4.713), (1.083, 3.611, 4.765), (1.102, 3.617, 4.817), (1.121, 3.622, 4.869), (1.14, 3.627, 4.92), (1.159, 3.633, 4.972), (1.177, 3.638, 5.023), (1.196, 3.644, 5.074), (1.215, 3.65, 5.125), (1.233, 3.655, 5.176), (1.252, 3.661, 5.226), (1.27, 3.667, 5.277), (1.289, 3.673, 5.327), (1.307, 3.679, 5.377), (1.326, 3.685, 5.427), (1.344, 3.691, 5.477), (1.362, 3.697, 5.526), (1.38, 3.703, 5.576), (1.399, 3.709, 5.625), (1.417, 3.715, 5.675), (1.435, 3.722, 5.724), (1.453, 3.728, 5.772), (1.471, 3.734, 5.821), (1.489, 3.741, 5.87), (1.507, 3.747, 5.918), (1.525, 3.753, 5.966), (1.542, 3.76, 6.014), (1.56, 3.766, 6.062), (1.578, 3.773, 6.11), (1.595, 3.779, 6.158), (1.613, 3.786, 6.205), (1.631, 3.792, 6.252), (1.648, 3.799, 6.299), (1.665, 3.805, 6.346), (1.683, 3.812, 6.393), (1.7, 3.819, 6.44), (1.717, 3.825, 6.486), (1.735, 3.832, 6.532), (1.752, 3.839, 6.579), (1.769, 3.845, 6.624), (1.786, 3.852, 6.67), (1.803, 3.859, 6.716), (1.82, 3.865, 6.761), (1.837, 3.872, 6.807), (1.854, 3.879, 6.852), (1.87, 3.885, 6.897), (1.887, 3.892, 6.941), (1.904, 3.899, 6.986), (1.921, 3.905, 7.031), (1.937, 3.912, 7.075), (1.954, 3.919, 7.119), (1.97, 3.925, 7.163), (1.986, 3.932, 7.207), (2.003, 3.938, 7.25), (2.019, 3.945, 7.294), (2.035, 3.951, 7.337), (2.051, 3.958, 7.38), (2.067, 3.965, 7.423), (2.083, 3.971, 7.466), (2.099, 3.977, 7.508), (2.115, 3.984, 7.551), (2.131, 3.99, 7.593), (2.147, 3.997, 7.635), (2.163, 4.003, 7.677), (2.178, 4.009, 7.719), (2.194, 4.016, 7.76), (2.21, 4.022, 7.802), (2.225, 4.028, 7.843), (2.24, 4.034, 7.884), (2.256, 4.04, 7.925), (2.271, 4.046, 7.965), (2.286, 4.052, 8.006), (2.301, 4.058, 8.046), (2.317, 4.064, 8.086), (2.332, 4.07, 8.126), (2.332, 4.065, -2.874), (2.332, 4.07, 8.071), (2.332, 4.07, 8.016), (2.332, 4.07, 7.961), (2.332, 4.07, 7.906), (2.332, 4.07, 7.851), (2.332, 4.07, 7.796), (2.332, 4.07, 7.741), (2.332, 4.07, 7.686), (2.332, 4.07, 7.631), (2.332, 4.07, 7.576), (2.332, 4.07, 7.521), (2.332, 4.07, 7.466), (2.332, 4.07, 7.411), (2.332, 4.07, 7.356), (2.332, 4.07, 7.301), (2.332, 4.07, 7.246), (2.332, 4.07, 7.191), (2.332, 4.07, 7.136), (2.332, 4.07, 7.081), (2.332, 4.07, 7.026), (2.332, 4.07, 6.971), (2.332, 4.07, 6.916), (2.332, 4.07, 6.861), (2.332, 4.069, 6.806), (2.332, 4.069, 6.751), (2.332, 4.069, 6.696), (2.332, 4.069, 6.641), (2.332, 4.069, 6.586), (2.332, 4.069, 6.531), (2.332, 4.069, 6.476), (2.332, 4.069, 6.421), (2.332, 4.069, 6.366), (2.332, 4.069, 6.311), (2.332, 4.069, 6.256), (2.332, 4.069, 6.201), (2.332, 4.069, 6.146), (2.332, 4.069, 6.091), (2.332, 4.069, 6.036), (2.332, 4.069, 5.981), (2.332, 4.069, 5.926), (2.332, 4.069, 5.871), (2.332, 4.069, 5.816), (2.332, 4.069, 5.761), (2.332, 4.069, 5.706), (2.332, 4.069, 5.651), (2.332, 4.069, 5.596), (2.332, 4.069, 5.541), (2.332, 4.069, 5.486), (2.332, 4.069, 5.431), (2.332, 4.069, 5.376), (2.332, 4.069, 5.321), (2.332, 4.069, 5.266), (2.332, 4.069, 5.211), (2.332, 4.069, 5.156), (2.332, 4.069, 5.101), (2.332, 4.069, 5.046), (2.332, 4.069, 4.991), (2.332, 4.069, 4.936), (2.332, 4.069, 4.881), (2.332, 4.069, 4.826), (2.332, 4.069, 4.771), (2.332, 4.069, 4.716), (2.332, 4.069, 4.661), (2.332, 4.069, 4.606), (2.332, 4.068, 4.551), (2.332, 4.068, 4.496), (2.332, 4.068, 4.441), (2.332, 4.068, 4.386), (2.332, 4.068, 4.331), (2.332, 4.068, 4.276), (2.332, 4.068, 4.221), (2.332, 4.068, 4.166), (2.332, 4.068, 4.111), (2.332, 4.068, 4.056), (2.332, 4.068, 4.001), (2.332, 4.068, 3.946), (2.332, 4.068, 3.891), (2.332, 4.068, 3.836), (2.332, 4.068, 3.781), (2.332, 4.068, 3.726), (2.332, 4.068, 3.671), (2.332, 4.068, 3.616), (2.332, 4.068, 3.561), (2.332, 4.068, 3.506), (2.332, 4.068, 3.451), (2.332, 4.068, 3.396), (2.332, 4.068, 3.341), (2.332, 4.068, 3.286), (2.332, 4.068, 3.231), (2.332, 4.068, 3.176), (2.332, 4.068, 3.121), (2.332, 4.068, 3.066), (2.332, 4.068, 3.011), (2.332, 4.068, 2.956), (2.332, 4.068, 2.901), (2.332, 4.068, 2.846), (2.332, 4.068, 2.791), (2.332, 4.068, 2.736), (2.332, 4.068, 2.681), (2.332, 4.068, 2.626), (2.332, 4.068, 2.571), (2.332, 4.068, 2.516), (2.332, 4.068, 2.461), (2.332, 4.068, 2.406), (2.332, 4.067, 2.351), (2.332, 4.067, 2.296), (2.332, 4.067, 2.241), (2.332, 4.067, 2.186), (2.332, 4.067, 2.131), (2.332, 4.067, 2.076), (2.332, 4.067, 2.021), (2.332, 4.067, 1.966), (2.332, 4.067, 1.911), (2.332, 4.067, 1.856), (2.332, 4.067, 1.801), (2.332, 4.067, 1.746), (2.332, 4.067, 1.691), (2.332, 4.067, 1.636), (2.332, 4.067, 1.581), (2.332, 4.067, 1.526), (2.332, 4.067, 1.471), (2.332, 4.067, 1.416), (2.332, 4.067, 1.361), (2.332, 4.067, 1.306), (2.332, 4.067, 1.251), (2.332, 4.067, 1.196), (2.332, 4.067, 1.141), (2.332, 4.067, 1.086), (2.332, 4.067, 1.031), (2.332, 4.067, 0.9759), (2.332, 4.067, 0.9209), (2.332, 4.067, 0.8659), (2.332, 4.067, 0.8109), (2.332, 4.067, 0.7559), (2.332, 4.067, 0.7009), (2.332, 4.067, 0.6459), (2.332, 4.067, 0.5909), (2.332, 4.067, 0.5359), (2.332, 4.067, 0.4809), (2.332, 4.067, 0.4259), (2.332, 4.067, 0.3709), (2.332, 4.067, 0.3159), (2.332, 4.067, 0.2608), (2.332, 4.067, 0.2058), (2.332, 4.067, 0.1508), (2.332, 4.066, 0.09584), (2.332, 4.066, 0.04083), (2.332, 4.066, -0.01417), (2.332, 4.066, -0.06918), (2.332, 4.066, -0.1242), (2.332, 4.066, -0.1792), (2.332, 4.066, -0.2342), (2.332, 4.066, -0.2892), (2.332, 4.066, -0.3442), (2.332, 4.066, -0.3992), (2.332, 4.066, -0.4542), (2.332, 4.066, -0.5092), (2.332, 4.066, -0.5642), (2.332, 4.066, -0.6192), (2.332, 4.066, -0.6742), (2.332, 4.066, -0.7292), (2.332, 4.066, -0.7842), (2.332, 4.066, -0.8392), (2.332, 4.066, -0.8942), (2.332, 4.066, -0.9492), (2.332, 4.066, -1.004), (2.332, 4.066, -1.059), (2.332, 4.066, -1.114), (2.332, 4.066, -1.169), (2.332, 4.066, -1.224), (2.332, 4.066, -1.279), (2.332, 4.066, -1.334), (2.332, 4.066, -1.389), (2.332, 4.066, -1.444), (2.332, 4.066, -1.499), (2.332, 4.066, -1.554), (2.332, 4.066, -1.609), (2.332, 4.066, -1.664), (2.332, 4.066, -1.719), (2.332, 4.066, -1.774), (2.332, 4.066, -1.829), (2.332, 4.066, -1.884), (2.332, 4.066, -1.939), (2.332, 4.066, -1.994), (2.332, 4.066, -2.049), (2.332, 4.065, -2.104), (2.332, 4.065, -2.159), (2.332, 4.065, -2.214), (2.332, 4.065, -2.269), (2.332, 4.065, -2.324), (2.332, 4.065, -2.379), (2.332, 4.065, -2.434), (2.332, 4.065, -2.489), (2.332, 4.065, -2.544), (2.332, 4.065, -2.599), (2.332, 4.065, -2.654), (2.332, 4.065, -2.709), (2.332, 4.065, -2.764), (2.332, 4.065, -2.819)], [(0, 1), (1, 2), (2, 3), (3, 4), (4, 5), (5, 6), (6, 7), (7, 8), (8, 9), (9, 10), (10, 11), (11, 12), (12, 13), (13, 14), (14, 15), (15, 16), (16, 17), (17, 18), (18, 19), (19, 20), (20, 21), (21, 22), (22, 23), (23, 24), (24, 25), (25, 26), (26, 27), (27, 28), (28, 29), (29, 30), (30, 31), (31, 32), (32, 33), (33, 34), (34, 35), (35, 36), (36, 37), (37, 38), (38, 39), (39, 40), (40, 41), (41, 42), (42, 43), (43, 44), (44, 45), (45, 46), (46, 47), (47, 48), (48, 49), (49, 50), (50, 51), (51, 52), (52, 53), (53, 54), (54, 55), (55, 56), (56, 57), (57, 58), (58, 59), (59, 60), (60, 61), (61, 62), (62, 63), (63, 64), (64, 65), (65, 66), (66, 67), (67, 68), (68, 69), (69, 70), (70, 71), (71, 72), (72, 73), (73, 74), (74, 75), (75, 76), (76, 77), (77, 78), (78, 79), (79, 80), (80, 81), (81, 82), (82, 83), (83, 84), (84, 85), (85, 86), (86, 87), (87, 88), (88, 89), (89, 90), (90, 91), (91, 92), (92, 93), (93, 94), (94, 95), (95, 96), (96, 97), (97, 98), (98, 99), (99, 100), (100, 101), (101, 102), (102, 103), (103, 104), (104, 105), (105, 106), (106, 107), (107, 108), (108, 109), (109, 110), (110, 111), (111, 112), (112, 113), (113, 114), (114, 115), (115, 116), (116, 117), (117, 118), (118, 119), (119, 120), (120, 121), (121, 122), (122, 123), (123, 124), (124, 125), (125, 126), (126, 127), (127, 128), (128, 129), (129, 130), (130, 131), (131, 132), (132, 133), (133, 134), (134, 135), (135, 136), (136, 137), (137, 138), (138, 139), (139, 140), (140, 141), (141, 142), (142, 143), (143, 144), (144, 145), (145, 146), (146, 147), (147, 148), (148, 149), (149, 150), (150, 151), (151, 152), (152, 153), (153, 154), (154, 155), (155, 156), (156, 157), (157, 158), (158, 159), (159, 160), (160, 161), (161, 162), (162, 163), (163, 164), (164, 165), (165, 166), (166, 167), (167, 168), (168, 169), (169, 170), (170, 171), (171, 172), (172, 173), (173, 174), (174, 175), (175, 176), (176, 177), (177, 178), (178, 179), (179, 180), (180, 181), (181, 182), (182, 183), (183, 184), (184, 185), (185, 186), (186, 187), (187, 188), (188, 189), (189, 190), (190, 191), (191, 192), (192, 193), (193, 194), (194, 195), (195, 196), (196, 197), (197, 198), (198, 199), (199, 200), (400, 201), (202, 200), (203, 202), (204, 203), (205, 204), (206, 205), (207, 206), (208, 207), (209, 208), (210, 209), (211, 210), (212, 211), (213, 212), (214, 213), (215, 214), (216, 215), (217, 216), (218, 217), (219, 218), (220, 219), (221, 220), (222, 221), (223, 222), (224, 223), (225, 224), (226, 225), (227, 226), (228, 227), (229, 228), (230, 229), (231, 230), (232, 231), (233, 232), (234, 233), (235, 234), (236, 235), (237, 236), (238, 237), (239, 238), (240, 239), (241, 240), (242, 241), (243, 242), (244, 243), (245, 244), (246, 245), (247, 246), (248, 247), (249, 248), (250, 249), (251, 250), (252, 251), (253, 252), (254, 253), (255, 254), (256, 255), (257, 256), (258, 257), (259, 258), (260, 259), (261, 260), (262, 261), (263, 262), (264, 263), (265, 264), (266, 265), (267, 266), (268, 267), (269, 268), (270, 269), (271, 270), (272, 271), (273, 272), (274, 273), (275, 274), (276, 275), (277, 276), (278, 277), (279, 278), (280, 279), (281, 280), (282, 281), (283, 282), (284, 283), (285, 284), (286, 285), (287, 286), (288, 287), (289, 288), (290, 289), (291, 290), (292, 291), (293, 292), (294, 293), (295, 294), (296, 295), (297, 296), (298, 297), (299, 298), (300, 299), (301, 300), (302, 301), (303, 302), (304, 303), (305, 304), (306, 305), (307, 306), (308, 307), (309, 308), (310, 309), (311, 310), (312, 311), (313, 312), (314, 313), (315, 314), (316, 315), (317, 316), (318, 317), (319, 318), (320, 319), (321, 320), (322, 321), (323, 322), (324, 323), (325, 324), (326, 325), (327, 326), (328, 327), (329, 328), (330, 329), (331, 330), (332, 331), (333, 332), (334, 333), (335, 334), (336, 335), (337, 336), (338, 337), (339, 338), (340, 339), (341, 340), (342, 341), (343, 342), (344, 343), (345, 344), (346, 345), (347, 346), (348, 347), (349, 348), (350, 349), (351, 350), (352, 351), (353, 352), (354, 353), (355, 354), (356, 355), (357, 356), (358, 357), (359, 358), (360, 359), (361, 360), (362, 361), (363, 362), (364, 363), (365, 364), (366, 365), (367, 366), (368, 367), (369, 368), (370, 369), (371, 370), (372, 371), (373, 372), (374, 373), (375, 374), (376, 375), (377, 376), (378, 377), (379, 378), (380, 379), (381, 380), (382, 381), (383, 382), (384, 383), (385, 384), (386, 385), (387, 386), (388, 387), (389, 388), (390, 389), (391, 390), (392, 391), (393, 392), (394, 393), (395, 394), (396, 395), (397, 396), (398, 397), (399, 398), (400, 399)], [])
me_mesh_001.use_remesh_preserve_volume = False
me_mesh_001.use_remesh_preserve_attributes = False
me_mesh_001.use_mirror_vertex_groups = False
me_mesh_001.update()
me_cylinder_002 = bpy.data.meshes.new('Cylinder.002')
me_cylinder_002.from_pydata([(0.0, 1.0, -1.0), (0.0, 1.0, 1.0), (0.1951, 0.9808, -1.0), (0.1951, 0.9808, 1.0), (0.3827, 0.9239, -1.0), (0.3827, 0.9239, 1.0), (0.5556, 0.8315, -1.0), (0.5556, 0.8315, 1.0), (0.7071, 0.7071, -1.0), (0.7071, 0.7071, 1.0), (0.8315, 0.5556, -1.0), (0.8315, 0.5556, 1.0), (0.9239, 0.3827, -1.0), (0.9239, 0.3827, 1.0), (0.9808, 0.1951, -1.0), (0.9808, 0.1951, 1.0), (1.0, 7.55e-08, -1.0), (1.0, 7.55e-08, 1.0), (0.9808, -0.1951, -1.0), (0.9808, -0.1951, 1.0), (0.9239, -0.3827, -1.0), (0.9239, -0.3827, 1.0), (0.8315, -0.5556, -1.0), (0.8315, -0.5556, 1.0), (0.7071, -0.7071, -1.0), (0.7071, -0.7071, 1.0), (0.5556, -0.8315, -1.0), (0.5556, -0.8315, 1.0), (0.3827, -0.9239, -1.0), (0.3827, -0.9239, 1.0), (0.1951, -0.9808, -1.0), (0.1951, -0.9808, 1.0), (-3.258e-07, -1.0, -1.0), (-3.258e-07, -1.0, 1.0), (-0.1951, -0.9808, -1.0), (-0.1951, -0.9808, 1.0), (-0.3827, -0.9239, -1.0), (-0.3827, -0.9239, 1.0), (-0.5556, -0.8315, -1.0), (-0.5556, -0.8315, 1.0), (-0.7071, -0.7071, -1.0), (-0.7071, -0.7071, 1.0), (-0.8315, -0.5556, -1.0), (-0.8315, -0.5556, 1.0), (-0.9239, -0.3827, -1.0), (-0.9239, -0.3827, 1.0), (-0.9808, -0.1951, -1.0), (-0.9808, -0.1951, 1.0), (-1.0, 9.656e-07, -1.0), (-1.0, 9.656e-07, 1.0), (-0.9808, 0.1951, -1.0), (-0.9808, 0.1951, 1.0), (-0.9239, 0.3827, -1.0), (-0.9239, 0.3827, 1.0), (-0.8315, 0.5556, -1.0), (-0.8315, 0.5556, 1.0), (-0.7071, 0.7071, -1.0), (-0.7071, 0.7071, 1.0), (-0.5556, 0.8315, -1.0), (-0.5556, 0.8315, 1.0), (-0.3827, 0.9239, -1.0), (-0.3827, 0.9239, 1.0), (-0.1951, 0.9808, -1.0), (-0.1951, 0.9808, 1.0)], [], [(0, 1, 3, 2), (2, 3, 5, 4), (4, 5, 7, 6), (6, 7, 9, 8), (8, 9, 11, 10), (10, 11, 13, 12), (12, 13, 15, 14), (14, 15, 17, 16), (16, 17, 19, 18), (18, 19, 21, 20), (20, 21, 23, 22), (22, 23, 25, 24), (24, 25, 27, 26), (26, 27, 29, 28), (28, 29, 31, 30), (30, 31, 33, 32), (32, 33, 35, 34), (34, 35, 37, 36), (36, 37, 39, 38), (38, 39, 41, 40), (40, 41, 43, 42), (42, 43, 45, 44), (44, 45, 47, 46), (46, 47, 49, 48), (48, 49, 51, 50), (50, 51, 53, 52), (52, 53, 55, 54), (54, 55, 57, 56), (56, 57, 59, 58), (58, 59, 61, 60), (3, 1, 63, 61, 59, 57, 55, 53, 51, 49, 47, 45, 43, 41, 39, 37, 35, 33, 31, 29, 27, 25, 23, 21, 19, 17, 15, 13, 11, 9, 7, 5), (62, 63, 1, 0), (60, 61, 63, 62), (0, 2, 4, 6, 8, 10, 12, 14, 16, 18, 20, 22, 24, 26, 28, 30, 32, 34, 36, 38, 40, 42, 44, 46, 48, 50, 52, 54, 56, 58, 60, 62)])
me_cylinder_002.materials.append(mat_material)
me_cylinder_002.use_remesh_preserve_volume = False
me_cylinder_002.use_remesh_preserve_attributes = False
me_cylinder_002.use_mirror_vertex_groups = False
me_cylinder_002.update()
me_cylinder_003 = bpy.data.meshes.new('Cylinder.003')
me_cylinder_003.from_pydata([(0.0, 1.0, -1.0), (0.0, 1.0, 1.0), (0.1951, 0.9808, -1.0), (0.1951, 0.9808, 1.0), (0.3827, 0.9239, -1.0), (0.3827, 0.9239, 1.0), (0.5556, 0.8315, -1.0), (0.5556, 0.8315, 1.0), (0.7071, 0.7071, -1.0), (0.7071, 0.7071, 1.0), (0.8315, 0.5556, -1.0), (0.8315, 0.5556, 1.0), (0.9239, 0.3827, -1.0), (0.9239, 0.3827, 1.0), (0.9808, 0.1951, -1.0), (0.9808, 0.1951, 1.0), (1.0, 7.55e-08, -1.0), (1.0, 7.55e-08, 1.0), (0.9808, -0.1951, -1.0), (0.9808, -0.1951, 1.0), (0.9239, -0.3827, -1.0), (0.9239, -0.3827, 1.0), (0.8315, -0.5556, -1.0), (0.8315, -0.5556, 1.0), (0.7071, -0.7071, -1.0), (0.7071, -0.7071, 1.0), (0.5556, -0.8315, -1.0), (0.5556, -0.8315, 1.0), (0.3827, -0.9239, -1.0), (0.3827, -0.9239, 1.0), (0.1951, -0.9808, -1.0), (0.1951, -0.9808, 1.0), (-3.258e-07, -1.0, -1.0), (-3.258e-07, -1.0, 1.0), (-0.1951, -0.9808, -1.0), (-0.1951, -0.9808, 1.0), (-0.3827, -0.9239, -1.0), (-0.3827, -0.9239, 1.0), (-0.5556, -0.8315, -1.0), (-0.5556, -0.8315, 1.0), (-0.7071, -0.7071, -1.0), (-0.7071, -0.7071, 1.0), (-0.8315, -0.5556, -1.0), (-0.8315, -0.5556, 1.0), (-0.9239, -0.3827, -1.0), (-0.9239, -0.3827, 1.0), (-0.9808, -0.1951, -1.0), (-0.9808, -0.1951, 1.0), (-1.0, 9.656e-07, -1.0), (-1.0, 9.656e-07, 1.0), (-0.9808, 0.1951, -1.0), (-0.9808, 0.1951, 1.0), (-0.9239, 0.3827, -1.0), (-0.9239, 0.3827, 1.0), (-0.8315, 0.5556, -1.0), (-0.8315, 0.5556, 1.0), (-0.7071, 0.7071, -1.0), (-0.7071, 0.7071, 1.0), (-0.5556, 0.8315, -1.0), (-0.5556, 0.8315, 1.0), (-0.3827, 0.9239, -1.0), (-0.3827, 0.9239, 1.0), (-0.1951, 0.9808, -1.0), (-0.1951, 0.9808, 1.0)], [], [(0, 1, 3, 2), (2, 3, 5, 4), (4, 5, 7, 6), (6, 7, 9, 8), (8, 9, 11, 10), (10, 11, 13, 12), (12, 13, 15, 14), (14, 15, 17, 16), (16, 17, 19, 18), (18, 19, 21, 20), (20, 21, 23, 22), (22, 23, 25, 24), (24, 25, 27, 26), (26, 27, 29, 28), (28, 29, 31, 30), (30, 31, 33, 32), (32, 33, 35, 34), (34, 35, 37, 36), (36, 37, 39, 38), (38, 39, 41, 40), (40, 41, 43, 42), (42, 43, 45, 44), (44, 45, 47, 46), (46, 47, 49, 48), (48, 49, 51, 50), (50, 51, 53, 52), (52, 53, 55, 54), (54, 55, 57, 56), (56, 57, 59, 58), (58, 59, 61, 60), (3, 1, 63, 61, 59, 57, 55, 53, 51, 49, 47, 45, 43, 41, 39, 37, 35, 33, 31, 29, 27, 25, 23, 21, 19, 17, 15, 13, 11, 9, 7, 5), (62, 63, 1, 0), (60, 61, 63, 62), (0, 2, 4, 6, 8, 10, 12, 14, 16, 18, 20, 22, 24, 26, 28, 30, 32, 34, 36, 38, 40, 42, 44, 46, 48, 50, 52, 54, 56, 58, 60, 62)])
me_cylinder_003.materials.append(mat_material_004)
me_cylinder_003.use_remesh_preserve_volume = False
me_cylinder_003.use_remesh_preserve_attributes = False
me_cylinder_003.use_mirror_vertex_groups = False
me_cylinder_003.update()

# ---- objects
ob_plane = bpy.data.objects.new('Plane', me_plane_001)
ob_beziercurve_024 = bpy.data.objects.new('BezierCurve.024', me_mesh_002)
ob_beziercurve_023 = bpy.data.objects.new('BezierCurve.023', me_mesh_003)
ob_beziercurve_022 = bpy.data.objects.new('BezierCurve.022', me_mesh_004)
ob_beziercurve_021 = bpy.data.objects.new('BezierCurve.021', me_mesh_005)
ob_beziercurve_020 = bpy.data.objects.new('BezierCurve.020', me_mesh_006)
ob_beziercurve_019 = bpy.data.objects.new('BezierCurve.019', me_mesh_007)
ob_beziercurve_018 = bpy.data.objects.new('BezierCurve.018', me_mesh_008)
ob_beziercurve_017 = bpy.data.objects.new('BezierCurve.017', me_mesh_009)
ob_beziercurve_016 = bpy.data.objects.new('BezierCurve.016', me_mesh_010)
ob_beziercurve_015 = bpy.data.objects.new('BezierCurve.015', me_mesh_011)
ob_beziercurve_014 = bpy.data.objects.new('BezierCurve.014', me_mesh_012)
ob_beziercurve_013 = bpy.data.objects.new('BezierCurve.013', me_mesh_013)
ob_beziercurve_012 = bpy.data.objects.new('BezierCurve.012', me_mesh_013)
ob_beziercurve_011 = bpy.data.objects.new('BezierCurve.011', me_mesh_012)
ob_beziercurve_010 = bpy.data.objects.new('BezierCurve.010', me_mesh_011)
ob_beziercurve_009 = bpy.data.objects.new('BezierCurve.009', me_mesh_010)
ob_beziercurve_008 = bpy.data.objects.new('BezierCurve.008', me_mesh_009)
ob_beziercurve_007 = bpy.data.objects.new('BezierCurve.007', me_mesh_008)
ob_beziercurve_006 = bpy.data.objects.new('BezierCurve.006', me_mesh_007)
ob_beziercurve_005 = bpy.data.objects.new('BezierCurve.005', me_mesh_006)
ob_beziercurve_004 = bpy.data.objects.new('BezierCurve.004', me_mesh_005)
ob_beziercurve_003 = bpy.data.objects.new('BezierCurve.003', me_mesh_004)
ob_beziercurve_002 = bpy.data.objects.new('BezierCurve.002', me_mesh_003)
ob_beziercurve_001 = bpy.data.objects.new('BezierCurve.001', me_mesh_002)
ob_beziercurve = bpy.data.objects.new('BezierCurve', me_mesh_001)
ob_lamp = bpy.data.objects.new('Lamp', light_lamp)
ob_camera = bpy.data.objects.new('Camera', cam_camera)
ob_cylinder_001 = bpy.data.objects.new('Cylinder.001', me_cylinder_002)
ob_cylinder = bpy.data.objects.new('Cylinder', me_cylinder_003)

# ---- transforms, parenting, visibility, modifiers, constraints
ob_plane.location = (0.0, 0.0, 0.0)
ob_plane.lineart.crease_threshold = 0.0
ob_beziercurve_024.location = (-0.746, -0.4286, 8.795)
ob_beziercurve_024.lineart.crease_threshold = 0.0
ob_beziercurve_023.location = (-1.082, -0.1972, 8.252)
ob_beziercurve_023.lineart.crease_threshold = 0.0
ob_beziercurve_022.location = (-1.289, 0.0637, 7.674)
ob_beziercurve_022.lineart.crease_threshold = 0.0
ob_beziercurve_021.location = (-1.554, 0.3104, 7.073)
ob_beziercurve_021.lineart.crease_threshold = 0.0
ob_beziercurve_020.location = (-1.772, 0.6056, 6.15)
ob_beziercurve_020.lineart.crease_threshold = 0.0
ob_beziercurve_019.location = (-2.342, 1.332, 5.332)
ob_beziercurve_019.lineart.crease_threshold = 0.0
ob_beziercurve_018.location = (-2.406, 1.069, 4.262)
ob_beziercurve_018.lineart.crease_threshold = 0.0
ob_beziercurve_017.location = (-2.632, 0.9645, 2.937)
ob_beziercurve_017.lineart.crease_threshold = 0.0
ob_beziercurve_016.location = (-2.753, 0.7666, 1.813)
ob_beziercurve_016.lineart.crease_threshold = 0.0
ob_beziercurve_015.location = (-2.831, 0.5028, 0.6444)
ob_beziercurve_015.lineart.crease_threshold = 0.0
ob_beziercurve_014.location = (-2.873, 0.4736, 0.4006)
ob_beziercurve_014.lineart.crease_threshold = 0.0
ob_beziercurve_013.location = (-2.849, 0.9639, -0.2003)
ob_beziercurve_013.lineart.crease_threshold = 0.0
ob_beziercurve_012.location = (-2.849, 0.9639, -0.2003)
ob_beziercurve_012.lineart.crease_threshold = 0.0
ob_beziercurve_011.location = (-2.873, 0.4736, 0.4006)
ob_beziercurve_011.lineart.crease_threshold = 0.0
ob_beziercurve_010.location = (-2.831, 0.5028, 0.6444)
ob_beziercurve_010.lineart.crease_threshold = 0.0
ob_beziercurve_009.location = (-2.753, 0.7666, 1.813)
ob_beziercurve_009.lineart.crease_threshold = 0.0
ob_beziercurve_008.location = (-2.632, 0.9645, 2.937)
ob_beziercurve_008.lineart.crease_threshold = 0.0
ob_beziercurve_007.location = (-2.406, 1.069, 4.262)
ob_beziercurve_007.lineart.crease_threshold = 0.0
ob_beziercurve_006.location = (-2.342, 1.332, 5.332)
ob_beziercurve_006.lineart.crease_threshold = 0.0
ob_beziercurve_005.location = (-1.772, 0.6056, 6.15)
ob_beziercurve_005.lineart.crease_threshold = 0.0
ob_beziercurve_004.location = (-1.554, 0.3104, 7.073)
ob_beziercurve_004.lineart.crease_threshold = 0.0
ob_beziercurve_003.location = (-1.289, 0.0637, 7.674)
ob_beziercurve_003.lineart.crease_threshold = 0.0
ob_beziercurve_002.location = (-1.082, -0.1972, 8.252)
ob_beziercurve_002.lineart.crease_threshold = 0.0
ob_beziercurve_001.location = (-0.746, -0.4286, 8.795)
ob_beziercurve_001.lineart.crease_threshold = 0.0
ob_beziercurve.location = (-2.443, -4.065, 2.925)
ob_beziercurve.lineart.crease_threshold = 0.0
ob_lamp.location = (4.076, 1.005, 5.904)
ob_lamp.rotation_euler = (0.6503, 0.05522, 1.866)
ob_lamp.lock_rotations_4d = False
ob_lamp.empty_display_type = 'ARROWS'
ob_lamp.color = (0.0, 0.0, 0.0, 0.0)
ob_lamp.lineart.crease_threshold = 0.0
ob_camera.location = (7.481, -6.508, 5.344)
ob_camera.rotation_euler = (1.109, 0.01082, 0.8149)
ob_camera.lock_rotations_4d = False
ob_camera.empty_display_type = 'ARROWS'
ob_camera.color = (0.0, 0.0, 0.0, 0.0)
ob_camera.display_type = 'WIRE'
ob_camera.lineart.crease_threshold = 0.0
ob_cylinder_001.location = (-2.0, 0.0, 0.0)
ob_cylinder_001.rotation_euler = (0.0, 1.571, 0.0)
ob_cylinder_001.scale = (0.05, 0.05, 2.0)
ob_cylinder_001.lineart.crease_threshold = 0.0
ob_cylinder.location = (-0.03631, 0.004939, 4.659)
ob_cylinder.scale = (0.075, 0.075, 6.393)
ob_cylinder.lineart.crease_threshold = 0.0

# ---- collection membership
col_collection_1.objects.link(ob_plane)
col_collection_1.objects.link(ob_beziercurve_024)
col_collection_1.objects.link(ob_beziercurve_023)
col_collection_1.objects.link(ob_beziercurve_022)
col_collection_1.objects.link(ob_beziercurve_021)
col_collection_1.objects.link(ob_beziercurve_020)
col_collection_1.objects.link(ob_beziercurve_019)
col_collection_1.objects.link(ob_beziercurve_018)
col_collection_1.objects.link(ob_beziercurve_017)
col_collection_1.objects.link(ob_beziercurve_016)
col_collection_1.objects.link(ob_beziercurve_015)
col_collection_1.objects.link(ob_beziercurve_014)
col_collection_1.objects.link(ob_beziercurve_013)
col_collection_1.objects.link(ob_beziercurve_012)
col_collection_1.objects.link(ob_beziercurve_011)
col_collection_1.objects.link(ob_beziercurve_010)
col_collection_1.objects.link(ob_beziercurve_009)
col_collection_1.objects.link(ob_beziercurve_008)
col_collection_1.objects.link(ob_beziercurve_007)
col_collection_1.objects.link(ob_beziercurve_006)
col_collection_1.objects.link(ob_beziercurve_005)
col_collection_1.objects.link(ob_beziercurve_004)
col_collection_1.objects.link(ob_beziercurve_003)
col_collection_1.objects.link(ob_beziercurve_002)
col_collection_1.objects.link(ob_beziercurve_001)
col_collection_1.objects.link(ob_beziercurve)
col_collection_1.objects.link(ob_lamp)
col_collection_1.objects.link(ob_camera)
col_collection_1.objects.link(ob_cylinder_001)
col_collection_1.objects.link(ob_cylinder)

# ---- scene / render settings (as saved in the file)
scene.camera = ob_camera
scene.frame_start = 1; scene.frame_end = 250; scene.frame_set(1)
scene.render.engine = 'BLENDER_EEVEE_NEXT'
scene.render.resolution_percentage = 50
scene.render.dither_intensity = 0.0
scene.cycles.use_denoising = False
scene.cycles.samples = 10
scene.cycles.sampling_pattern = 'TABULATED_SOBOL'
scene.cycles.light_sampling_threshold = 0.0
scene.cycles.use_adaptive_sampling = False
scene.cycles.use_light_tree = False
scene.cycles.blur_glossy = 0.0
scene.cycles.volume_bounces = 1
scene.cycles.pixel_filter_type = 'GAUSSIAN'
scene.cycles.sample_clamp_indirect = 0.0
scene.view_settings.view_transform = 'Standard'
bpy.context.view_layer.update()
